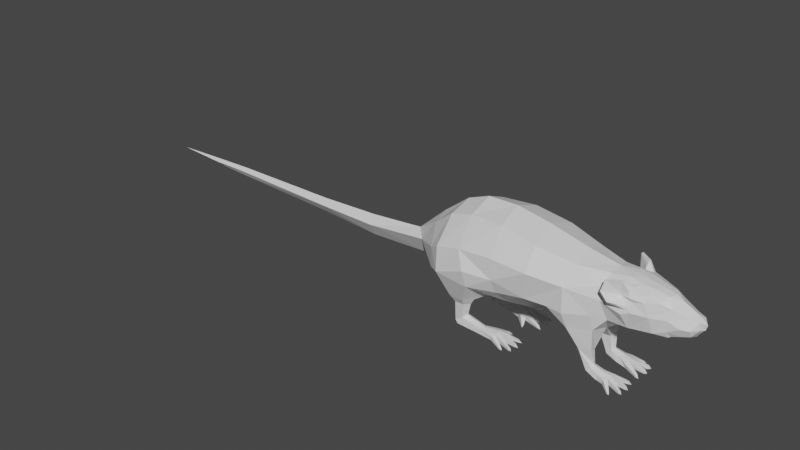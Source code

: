 # Source: rat_source.blend  (saved by Blender 3.1.7; exported with 4.5.12 LTS)
import bpy
from mathutils import Matrix  # noqa: F401  (used for matrix-valued properties, if any)

bpy.ops.wm.read_factory_settings(use_empty=True)
scene = bpy.context.scene
scene.name = 'Scene'

# ---- collections
col_collection = bpy.data.collections.new('Collection'); scene.collection.children.link(col_collection)

# ---- materials (node trees are filled in below, after node groups)
mat_default_obj = bpy.data.materials.new('Default OBJ')
mat_default_obj.use_transparent_shadow = False

# ---- material node trees
mat_default_obj.use_nodes = True; mat_default_obj.node_tree.nodes.clear()
_N = mat_default_obj.node_tree.nodes; _L = mat_default_obj.node_tree.links
n0 = _N.new('ShaderNodeBsdfPrincipled'); n0.name = 'Principled BSDF'; n0.location = (10, 300)
n0.distribution = 'GGX'
n0.subsurface_method = 'RANDOM_WALK_SKIN'
n0.inputs[3].default_value = 1.45
n0.inputs[27].default_value = (0.0, 0.0, 0.0, 1.0)
n0.inputs[28].default_value = 1.0
n1 = _N.new('ShaderNodeOutputMaterial'); n1.name = 'Material Output'; n1.location = (300, 300)
_L.new(n0.outputs[0], n1.inputs[0])
n1.is_active_output = True

# ---- world
world_world = bpy.data.worlds.new('World'); scene.world = world_world
world_world.use_nodes = True; world_world.node_tree.nodes.clear()
_N = world_world.node_tree.nodes; _L = world_world.node_tree.links
n0 = _N.new('ShaderNodeOutputWorld'); n0.name = 'World Output'; n0.location = (300, 300)
n1 = _N.new('ShaderNodeBackground'); n1.name = 'Background'; n1.location = (10, 300)
n1.inputs[0].default_value = (0.05088, 0.05088, 0.05088, 1.0)
_L.new(n1.outputs[0], n0.inputs[0])
n0.is_active_output = True
world_world.color = (0.05088, 0.05088, 0.05088)
world_world.use_sun_shadow = False
world_world.sun_shadow_jitter_overblur = 0.0

# ---- meshes
me_rat = bpy.data.meshes.new('rat')
me_rat.from_pydata([(18.17, 5.737, -0.9757), (18.34, 5.722, -1.501), (18.88, 5.622, -1.019), (15.28, 6.148, -2.052), (15.24, 6.225, -2.862), (13.13, 6.391, -2.421), (13.04, 5.998, -3.862), (10.4, 6.938, -3.914), (10.65, 7.147, -2.82), (15.44, 6.223, -3.879), (18.82, 5.871, -3.637), (18.82, 5.747, -3.098), (19.47, 5.834, -3.393), (15.64, 6.215, -4.713), (18.57, 5.841, -5.534), (18.72, 5.729, -4.987), (19.25, 5.817, -5.471), (14.85, 6.288, -5.387), (13.16, 6.413, -5.132), (16.85, 5.744, -6.813), (17.18, 5.706, -6.41), (17.38, 5.636, -6.926), (15.11, 7.228, -5.446), (16.89, 6.013, -6.792), (17.12, 6.084, -6.427), (15.6, 7.355, -4.682), (13.65, 7.54, -4.902), (10.82, 7.271, -4.855), (18.68, 6.326, -5.57), (18.85, 6.265, -5.086), (15.74, 7.577, -3.693), (18.87, 6.484, -3.611), (18.85, 6.492, -3.16), (15.57, 7.512, -2.723), (13.83, 8.034, -3.833), (18.3, 6.318, -1.504), (11.7, 8.159, -4.605), (18.15, 6.193, -0.9526), (15.46, 7.017, -1.872), (13.58, 7.661, -2.759), (12.04, 8.479, -3.769), (11.63, 8.205, -2.857), (8.895, 11.25, -2.797), (9.187, 15.6, 0.1024), (11.66, 15.0, 0.1354), (11.17, 11.38, -2.784), (11.77, 17.03, -5.32), (11.59, 12.04, -4.783), (7.027, 16.57, -7.18), (9.268, 11.93, -5.635), (4.056, 16.18, -4.187), (7.577, 11.37, -4.329), (18.73, 5.747, 3.558), (19.37, 5.834, 3.87), (18.72, 5.871, 4.098), (15.15, 6.225, 3.227), (15.33, 6.223, 4.249), (18.58, 5.729, 5.444), (18.42, 5.841, 5.986), (19.1, 5.817, 5.942), (15.51, 6.215, 5.089), (12.94, 5.998, 4.168), (13.06, 6.391, 2.73), (15.22, 6.148, 2.418), (18.3, 5.722, 1.949), (18.14, 5.737, 1.42), (18.85, 5.622, 1.482), (10.29, 6.938, 4.15), (10.57, 7.147, 3.063), (14.7, 6.288, 5.741), (7.459, 11.37, 4.49), (8.818, 11.25, 2.993), (3.944, 16.18, 4.254), (13.02, 6.413, 5.441), (10.68, 7.271, 5.102), (9.115, 11.93, 5.84), (6.834, 16.57, 7.325), (13.51, 7.54, 5.224), (11.46, 12.04, 5.05), (11.62, 17.03, 5.592), (11.58, 8.159, 4.876), (11.94, 8.479, 4.049), (11.1, 11.38, 3.041), (11.55, 8.205, 3.126), (13.5, 7.661, 3.08), (13.73, 8.034, 4.16), (15.4, 7.017, 2.243), (18.12, 6.193, 1.396), (18.25, 6.318, 1.951), (15.49, 7.512, 3.097), (18.76, 6.492, 3.621), (15.64, 7.577, 4.071), (18.77, 6.484, 4.073), (18.71, 6.265, 5.546), (15.47, 7.355, 5.055), (18.53, 6.326, 6.026), (17.0, 5.706, 6.825), (16.94, 6.084, 6.841), (17.19, 5.636, 7.346), (14.96, 7.228, 5.807), (16.7, 6.013, 7.2), (16.66, 5.744, 7.22), (-6.063, 5.969, -3.343), (-5.881, 5.947, -3.837), (-5.217, 5.832, -3.405), (-9.589, 6.075, -4.167), (-9.652, 6.31, -5.046), (-8.825, 5.855, -2.495), (-9.319, 5.864, -2.25), (-8.696, 5.776, -1.755), (-11.25, 6.311, -4.085), (-10.21, 6.451, -7.374), (-14.17, 6.559, -7.216), (-14.2, 6.581, -4.621), (-18.83, 6.937, -5.197), (-18.89, 6.795, -7.285), (-19.7, 7.623, -5.369), (-13.39, 7.571, -7.09), (-19.53, 7.417, -7.123), (-19.92, 12.41, -5.378), (-22.76, 13.69, -6.656), (-22.9, 13.55, -0.325), (-19.18, 12.23, -7.867), (-20.01, 13.86, -8.722), (-16.83, 13.76, -8.661), (-17.26, 12.1, -7.596), (-17.9, 8.466, -6.985), (-16.2, 12.13, -6.481), (-15.22, 13.72, -6.767), (-17.18, 8.949, -5.984), (-17.68, 12.19, -4.81), (-15.99, 13.21, -3.144), (-18.34, 13.44, -0.2642), (-17.83, 8.698, -5.17), (-13.39, 7.492, -5.009), (-12.88, 7.835, -5.859), (-10.74, 7.411, -4.018), (-9.552, 7.847, -4.934), (-9.187, 6.392, -2.238), (-9.278, 7.18, -4.021), (-8.735, 6.213, -2.484), (-6.086, 6.399, -3.32), (-5.938, 6.509, -3.838), (-5.376, 5.947, -5.338), (-5.338, 6.641, -5.397), (-4.604, 6.029, -5.628), (-5.332, 6.634, -5.817), (-5.387, 6.064, -5.84), (-9.355, 7.848, -5.824), (-9.45, 6.358, -5.989), (-5.569, 5.931, -7.093), (-5.413, 6.429, -7.189), (-4.948, 6.013, -7.557), (-9.561, 7.651, -6.739), (-5.634, 6.487, -7.636), (-5.764, 6.035, -7.599), (-9.237, 6.382, -6.766), (-7.08, 5.909, -7.883), (-7.147, 6.261, -7.923), (-6.711, 5.844, -8.265), (-9.897, 7.327, -7.436), (-7.305, 6.196, -8.336), (-7.342, 5.945, -8.37), (-5.305, 5.832, 3.225), (-5.98, 5.947, 3.639), (-6.15, 5.969, 3.14), (-9.693, 6.075, 3.87), (-9.782, 6.31, 4.747), (-8.887, 5.855, 2.22), (-9.375, 5.864, 1.96), (-8.739, 5.776, 1.483), (-11.36, 6.311, 3.744), (-10.4, 6.451, 7.06), (-14.36, 6.559, 6.797), (-14.32, 6.581, 4.201), (-18.96, 6.937, 4.654), (-19.08, 6.795, 6.739), (-19.83, 7.623, 4.803), (-13.57, 7.571, 6.691), (-19.72, 7.417, 6.561), (-20.05, 12.41, 4.806), (-22.93, 13.69, 6.007), (-19.38, 12.23, 7.314), (-20.23, 13.86, 8.146), (-17.05, 13.76, 8.17), (-17.45, 12.1, 7.094), (-18.08, 8.466, 6.466), (-16.37, 12.13, 6.007), (-15.4, 13.72, 6.32), (-17.34, 8.949, 5.485), (-17.8, 12.19, 4.298), (-16.07, 13.21, 2.678), (-17.97, 8.698, 4.654), (-13.52, 7.492, 4.61), (-13.03, 7.835, 5.474), (-10.84, 7.411, 3.691), (-9.679, 7.847, 4.639), (-9.243, 6.392, 1.953), (-9.381, 7.18, 3.733), (-8.797, 6.213, 2.211), (-6.171, 6.399, 3.117), (-6.037, 6.509, 3.638), (-5.516, 5.947, 5.153), (-5.479, 6.641, 5.213), (-4.752, 6.029, 5.463), (-5.485, 6.634, 5.633), (-5.54, 6.064, 5.655), (-9.506, 7.848, 5.533), (-9.605, 6.358, 5.696), (-5.755, 5.931, 6.903), (-5.602, 6.429, 7.003), (-5.147, 6.013, 7.383), (-9.736, 7.651, 6.442), (-5.835, 6.487, 7.443), (-5.964, 6.035, 7.403), (-9.413, 6.382, 6.478), (-7.286, 5.909, 7.652), (-7.355, 6.261, 7.69), (-6.928, 5.844, 8.044), (-10.09, 7.327, 7.13), (-7.524, 6.196, 8.099), (-7.561, 5.945, 8.131), (-28.53, 14.61, -0.3999), (-28.29, 16.02, -5.062), (-33.38, 15.7, -0.4646), (-32.32, 20.23, -3.084), (-24.81, 18.76, -9.003), (-21.94, 19.61, -11.06), (-25.41, 22.99, -8.375), (-28.0, 25.98, -3.845), (-34.97, 21.19, -0.4858), (-28.22, 27.4, -0.3958), (-22.26, 32.09, -0.3164), (-22.77, 30.19, -5.162), (-22.5, 24.85, -10.07), (-17.41, 31.84, -5.468), (-17.23, 34.07, -0.2495), (-10.35, 34.25, -0.1578), (-16.91, 26.21, -10.25), (-9.634, 32.23, -6.044), (-1.5, 30.79, -6.373), (-2.575, 32.91, -0.05424), (6.673, 30.62, 0.06895), (-9.184, 26.66, -10.02), (-15.08, 22.27, -11.46), (-8.93, 22.06, -10.13), (-1.374, 26.08, -9.585), (-14.48, 18.69, -10.75), (6.958, 29.11, -4.665), (13.35, 29.32, 0.1579), (-12.56, 15.29, -5.049), (-12.18, 13.81, -0.1821), (-7.932, 15.36, -5.183), (-7.914, 14.01, -0.1254), (-1.268, 15.1, -0.03683), (-8.589, 18.92, -8.915), (-1.683, 16.08, -4.372), (-2.06, 19.9, -8.469), (2.75, 19.87, -7.893), (6.011, 25.25, -7.896), (6.3, 19.85, -8.179), (11.41, 20.42, -6.126), (12.61, 26.7, -4.95), (14.1, 19.77, -4.386), (14.56, 17.08, 0.174), (18.8, 18.07, 0.2304), (12.91, 24.11, -5.711), (18.3, 19.76, -4.173), (13.06, 28.73, -2.599), (15.82, 24.97, -5.29), (16.72, 29.0, -1.692), (16.91, 29.09, 0.2053), (19.32, 28.72, 0.2374), (14.81, 27.1, -4.98), (16.67, 28.13, -3.435), (17.27, 22.96, -5.701), (18.04, 23.98, -5.3), (18.92, 23.62, -5.213), (19.07, 28.48, -2.009), (18.32, 28.01, -3.585), (22.52, 28.16, 0.28), (21.26, 27.29, -3.433), (18.16, 27.59, -4.61), (18.39, 26.51, -5.012), (21.91, 28.12, -1.381), (24.71, 27.49, -1.134), (25.15, 27.63, 0.3151), (26.83, 26.62, 0.3374), (21.2, 26.03, -4.124), (18.84, 25.61, -4.595), (23.56, 26.57, -3.148), (25.9, 25.71, -2.275), (29.75, 25.17, 0.3764), (22.29, 23.54, -4.347), (28.88, 24.62, -1.463), (23.03, 20.25, -3.605), (24.65, 18.57, 0.3085), (25.48, 23.62, -3.129), (27.11, 19.48, 0.3412), (27.95, 22.64, -2.765), (25.72, 19.96, -2.491), (25.52, 21.28, -3.099), (26.14, 20.19, -2.246), (26.46, 19.99, -1.587), (27.43, 19.72, 0.3455), (28.01, 20.8, -1.958), (28.36, 19.92, 0.3579), (29.87, 20.54, 0.378), (29.63, 22.63, -2.155), (29.63, 21.22, -1.523), (30.7, 22.44, -0.9258), (31.07, 22.18, 0.394), (30.83, 22.81, -0.9151), (31.37, 22.43, 0.3979), (30.61, 24.3, -0.8961), (31.71, 23.57, 0.4025), (31.06, 24.38, 0.3939), (-28.41, 16.02, 4.267), (-32.39, 20.23, 2.182), (-25.04, 18.76, 8.299), (-22.22, 19.61, 10.43), (-25.62, 22.99, 7.656), (-28.09, 25.98, 3.059), (-22.9, 30.19, 4.514), (-22.76, 24.85, 9.423), (-17.55, 31.84, 4.963), (-17.17, 26.21, 9.76), (-9.791, 32.23, 5.746), (-1.669, 30.79, 6.291), (-9.448, 26.66, 9.737), (6.832, 29.11, 4.809), (-1.628, 26.08, 9.506), (-9.196, 22.06, 9.848), (-15.38, 22.27, 11.02), (-14.76, 18.69, 10.32), (-8.823, 18.92, 8.644), (-12.69, 15.29, 4.673), (-8.067, 15.36, 4.93), (-2.285, 19.9, 8.371), (-1.799, 16.08, 4.286), (2.539, 19.87, 7.923), (5.799, 25.25, 8.013), (6.081, 19.85, 8.304), (11.25, 20.42, 6.388), (12.48, 26.7, 5.244), (13.98, 19.77, 4.72), (12.75, 24.11, 6.013), (18.18, 19.76, 4.619), (22.93, 20.25, 4.177), (17.11, 22.96, 6.119), (15.68, 24.97, 5.669), (17.9, 23.98, 5.739), (14.67, 27.1, 5.333), (18.77, 23.62, 5.675), (16.57, 28.13, 3.838), (22.16, 23.54, 4.899), (18.71, 25.61, 5.055), (12.99, 28.73, 2.907), (16.67, 29.0, 2.096), (19.01, 28.48, 2.477), (18.22, 28.01, 4.031), (21.17, 27.29, 3.959), (18.03, 27.59, 5.053), (21.87, 28.12, 1.925), (18.25, 26.51, 5.46), (24.67, 27.49, 1.752), (21.08, 26.03, 4.647), (23.47, 26.57, 3.735), (25.83, 25.71, 2.924), (25.39, 23.62, 3.767), (28.83, 24.62, 2.192), (30.57, 24.3, 1.671), (27.87, 22.64, 3.469), (30.79, 22.81, 1.696), (29.56, 22.63, 2.904), (30.66, 22.44, 1.703), (29.58, 21.22, 2.272), (27.95, 20.8, 2.664), (25.43, 21.28, 3.737), (26.41, 19.99, 2.252), (26.07, 20.19, 2.902), (25.64, 19.96, 3.136), (-47.42, 18.35, -2.769), (-48.05, 19.93, -0.6601), (-48.19, 14.98, -0.6618), (-62.9, 18.13, -2.46), (-62.98, 19.26, -0.8588), (-63.37, 15.92, -0.8641), (-90.11, 19.03, -1.22), (-90.29, 16.79, -1.223), (-89.9, 18.28, -2.129), (-100.1, 18.68, -1.353), (-100.6, 17.31, -1.36), (-99.38, 18.1, -2.153), (-112.6, 18.19, -1.519), (-47.48, 18.35, 1.465), (-62.94, 18.13, 0.7438), (-89.93, 18.28, -0.3065), (-99.4, 18.1, -0.5338), (13.98, 29.37, -6.371), (16.18, 28.79, -4.344), (16.62, 29.48, -4.501), (14.26, 29.58, -6.662), (16.72, 29.42, -5.091), (16.58, 26.32, -4.65), (18.19, 24.61, -5.214), (16.62, 25.3, -6.591), (13.77, 27.32, -7.412), (16.39, 24.8, -6.422), (15.26, 25.58, -7.36), (14.94, 24.93, -6.903), (13.45, 26.93, -7.134), (16.06, 28.79, 4.733), (13.8, 29.37, 6.701), (16.49, 29.48, 4.902), (14.07, 29.58, 7.0), (16.58, 29.42, 5.495), (16.45, 26.32, 5.05), (18.05, 24.61, 5.657), (16.44, 25.3, 6.992), (13.57, 27.32, 7.736), (16.21, 24.8, 6.816), (15.05, 25.58, 7.724), (14.75, 24.93, 7.259), (13.26, 26.93, 7.45)], [], [(0, 1, 2), (0, 3, 1), (4, 1, 3), (3, 5, 4), (6, 4, 5), (6, 5, 7), (8, 7, 5), (4, 6, 9), (9, 10, 4), (11, 4, 10), (10, 12, 11), (6, 13, 9), (13, 14, 9), (15, 9, 14), (16, 15, 14), (13, 6, 17), (18, 17, 6), (6, 7, 18), (17, 19, 13), (20, 13, 19), (21, 20, 19), (17, 22, 19), (17, 18, 22), (23, 21, 19), (23, 19, 22), (24, 21, 23), (23, 22, 24), (20, 21, 24), (24, 25, 20), (25, 24, 22), (13, 20, 25), (26, 22, 18), (22, 26, 25), (18, 27, 26), (27, 18, 7), (25, 28, 13), (14, 13, 28), (28, 16, 14), (28, 29, 16), (28, 25, 29), (29, 15, 16), (29, 30, 15), (30, 29, 25), (9, 15, 30), (9, 30, 10), (31, 10, 30), (31, 12, 10), (32, 12, 31), (31, 30, 32), (32, 11, 12), (32, 33, 11), (33, 32, 30), (4, 11, 33), (34, 30, 25), (30, 34, 33), (34, 25, 26), (33, 35, 4), (1, 4, 35), (35, 2, 1), (26, 36, 34), (36, 26, 27), (37, 2, 35), (37, 0, 2), (0, 37, 3), (37, 35, 38), (38, 3, 37), (33, 38, 35), (38, 39, 3), (39, 38, 33), (39, 33, 34), (5, 3, 39), (34, 40, 39), (40, 34, 36), (39, 41, 5), (41, 39, 40), (8, 5, 41), (8, 41, 42), (43, 42, 44), (45, 42, 41), (45, 44, 42), (41, 40, 45), (44, 45, 46), (47, 46, 45), (47, 45, 40), (46, 47, 48), (47, 40, 49), (49, 48, 47), (36, 49, 40), (49, 36, 27), (48, 49, 50), (49, 27, 51), (51, 50, 49), (7, 51, 27), (50, 51, 43), (7, 8, 51), (42, 43, 51), (42, 51, 8), (52, 53, 54), (52, 54, 55), (56, 55, 54), (57, 58, 56), (58, 57, 59), (60, 56, 58), (56, 61, 55), (56, 60, 61), (61, 62, 55), (63, 55, 62), (55, 63, 64), (65, 64, 63), (66, 64, 65), (61, 67, 62), (68, 62, 67), (60, 69, 61), (67, 70, 68), (71, 68, 70), (71, 70, 43), (72, 43, 70), (61, 73, 67), (73, 61, 69), (67, 74, 70), (74, 67, 73), (70, 75, 72), (75, 70, 74), (76, 72, 75), (73, 77, 74), (75, 78, 76), (79, 76, 78), (74, 80, 75), (80, 74, 77), (78, 75, 81), (80, 81, 75), (78, 82, 79), (78, 81, 82), (44, 79, 82), (43, 44, 71), (82, 71, 44), (82, 83, 71), (83, 82, 81), (68, 71, 83), (68, 83, 62), (84, 62, 83), (83, 81, 84), (62, 84, 63), (81, 80, 85), (85, 84, 81), (77, 85, 80), (86, 63, 84), (86, 87, 63), (65, 63, 87), (66, 65, 87), (88, 66, 87), (87, 86, 88), (64, 66, 88), (64, 88, 55), (89, 86, 84), (89, 88, 86), (89, 55, 88), (84, 85, 89), (55, 89, 52), (90, 52, 89), (53, 52, 90), (91, 89, 85), (89, 91, 90), (92, 53, 90), (92, 90, 91), (54, 53, 92), (92, 91, 54), (56, 54, 91), (56, 91, 57), (93, 57, 91), (59, 57, 93), (94, 91, 85), (91, 94, 93), (85, 77, 94), (59, 93, 95), (95, 93, 94), (58, 59, 95), (58, 95, 60), (94, 60, 95), (60, 94, 96), (97, 96, 94), (97, 98, 96), (99, 94, 77), (94, 99, 97), (77, 73, 99), (69, 99, 73), (100, 98, 97), (100, 97, 99), (101, 98, 100), (100, 99, 101), (69, 101, 99), (101, 96, 98), (69, 60, 101), (96, 101, 60), (102, 103, 104), (102, 105, 103), (106, 103, 105), (107, 108, 105), (108, 107, 109), (110, 105, 108), (110, 106, 105), (110, 111, 106), (111, 110, 112), (113, 112, 110), (113, 114, 112), (115, 112, 114), (114, 116, 115), (112, 115, 117), (112, 117, 111), (118, 115, 116), (116, 119, 118), (120, 119, 121), (119, 120, 122), (122, 118, 119), (123, 122, 120), (123, 124, 122), (122, 125, 118), (125, 122, 124), (126, 115, 118), (126, 118, 125), (126, 117, 115), (125, 124, 127), (125, 127, 126), (128, 127, 124), (129, 126, 127), (127, 128, 130), (131, 130, 128), (132, 130, 131), (121, 119, 132), (130, 132, 119), (119, 116, 130), (130, 133, 127), (133, 130, 116), (129, 127, 133), (114, 133, 116), (114, 113, 133), (134, 133, 113), (133, 134, 129), (113, 110, 134), (129, 135, 126), (135, 129, 134), (117, 126, 135), (136, 134, 110), (110, 108, 136), (134, 137, 135), (136, 137, 134), (138, 136, 108), (138, 108, 109), (136, 138, 139), (136, 139, 137), (138, 109, 140), (140, 139, 138), (140, 109, 107), (107, 105, 140), (139, 140, 105), (105, 102, 139), (141, 139, 102), (141, 102, 104), (141, 142, 139), (104, 142, 141), (137, 139, 142), (142, 104, 103), (103, 106, 142), (137, 142, 106), (106, 143, 137), (144, 137, 143), (144, 143, 145), (145, 146, 144), (146, 145, 147), (137, 144, 148), (146, 148, 144), (146, 147, 148), (148, 135, 137), (149, 148, 147), (135, 148, 117), (149, 150, 148), (151, 148, 150), (151, 150, 152), (153, 117, 148), (148, 151, 153), (154, 151, 152), (154, 153, 151), (154, 152, 155), (155, 156, 154), (153, 154, 156), (156, 157, 153), (158, 153, 157), (157, 159, 158), (117, 153, 160), (153, 158, 160), (160, 111, 117), (158, 159, 161), (161, 160, 158), (161, 159, 162), (161, 162, 160), (111, 160, 162), (159, 157, 162), (157, 156, 162), (111, 162, 156), (149, 111, 156), (156, 155, 149), (149, 106, 111), (150, 149, 155), (152, 150, 155), (149, 147, 106), (143, 106, 147), (147, 145, 143), (163, 164, 165), (165, 164, 166), (167, 166, 164), (168, 166, 169), (170, 168, 169), (171, 169, 166), (166, 167, 171), (171, 167, 172), (172, 173, 171), (174, 171, 173), (174, 173, 175), (176, 175, 173), (175, 176, 177), (173, 178, 176), (173, 172, 178), (179, 177, 176), (177, 179, 180), (181, 121, 180), (180, 182, 181), (182, 180, 179), (183, 181, 182), (183, 182, 184), (182, 179, 185), (185, 184, 182), (179, 176, 186), (186, 185, 179), (186, 176, 178), (185, 187, 184), (185, 186, 187), (188, 184, 187), (189, 187, 186), (187, 190, 188), (191, 188, 190), (191, 190, 132), (121, 132, 180), (190, 180, 132), (180, 190, 177), (190, 187, 192), (192, 177, 190), (189, 192, 187), (177, 192, 175), (175, 192, 174), (193, 174, 192), (192, 189, 193), (174, 193, 171), (189, 186, 194), (194, 193, 189), (178, 194, 186), (195, 171, 193), (171, 195, 169), (193, 194, 196), (193, 196, 195), (197, 169, 195), (170, 169, 197), (195, 198, 197), (196, 198, 195), (199, 170, 197), (199, 197, 198), (168, 170, 199), (168, 199, 166), (198, 166, 199), (166, 198, 165), (200, 165, 198), (163, 165, 200), (200, 198, 201), (200, 201, 163), (196, 201, 198), (164, 163, 201), (164, 201, 167), (196, 167, 201), (167, 196, 202), (203, 202, 196), (204, 202, 203), (203, 205, 204), (206, 204, 205), (196, 207, 203), (205, 203, 207), (205, 207, 206), (207, 196, 194), (208, 206, 207), (194, 178, 207), (208, 207, 209), (210, 209, 207), (211, 209, 210), (212, 207, 178), (207, 212, 210), (211, 210, 213), (213, 210, 212), (214, 211, 213), (214, 213, 215), (212, 215, 213), (215, 212, 216), (217, 216, 212), (217, 218, 216), (219, 212, 178), (212, 219, 217), (219, 178, 172), (220, 218, 217), (220, 217, 219), (221, 218, 220), (220, 219, 221), (172, 221, 219), (221, 216, 218), (216, 221, 215), (172, 215, 221), (215, 172, 208), (215, 208, 214), (208, 172, 167), (209, 214, 208), (214, 209, 211), (208, 167, 206), (202, 206, 167), (202, 204, 206), (121, 222, 120), (223, 120, 222), (222, 224, 223), (225, 223, 224), (226, 120, 223), (223, 225, 226), (226, 227, 120), (123, 120, 227), (228, 226, 225), (226, 228, 227), (228, 225, 229), (225, 230, 229), (231, 229, 230), (231, 232, 229), (229, 233, 228), (233, 229, 232), (234, 228, 233), (234, 227, 228), (233, 232, 235), (233, 235, 234), (236, 235, 232), (236, 237, 235), (238, 234, 235), (234, 238, 227), (239, 235, 237), (235, 239, 238), (239, 237, 240), (241, 240, 237), (241, 242, 240), (243, 238, 239), (239, 240, 243), (244, 227, 238), (243, 245, 238), (244, 238, 245), (246, 243, 240), (243, 246, 245), (227, 244, 247), (244, 245, 247), (227, 247, 123), (124, 123, 247), (248, 240, 242), (240, 248, 246), (242, 249, 248), (247, 250, 124), (128, 124, 250), (128, 250, 131), (131, 250, 132), (251, 132, 250), (250, 252, 251), (250, 247, 252), (253, 251, 252), (253, 252, 254), (255, 252, 247), (255, 247, 245), (256, 254, 252), (254, 256, 43), (50, 43, 256), (255, 257, 252), (245, 257, 255), (256, 252, 257), (257, 245, 246), (50, 256, 258), (257, 258, 256), (258, 48, 50), (246, 259, 257), (258, 257, 259), (259, 246, 248), (258, 260, 48), (258, 259, 260), (260, 261, 48), (260, 259, 261), (46, 48, 261), (248, 262, 259), (261, 263, 46), (46, 263, 44), (264, 44, 263), (264, 263, 265), (266, 261, 259), (266, 263, 261), (266, 259, 262), (267, 265, 263), (263, 266, 267), (248, 268, 262), (268, 248, 249), (262, 269, 266), (268, 249, 270), (271, 270, 249), (271, 272, 270), (262, 273, 269), (273, 262, 274), (268, 274, 262), (270, 274, 268), (275, 266, 269), (275, 267, 266), (269, 276, 275), (277, 275, 276), (267, 275, 277), (274, 270, 278), (278, 270, 272), (278, 279, 274), (272, 280, 278), (278, 281, 279), (281, 282, 279), (282, 281, 283), (284, 278, 280), (281, 278, 284), (284, 280, 285), (284, 285, 281), (286, 285, 280), (286, 287, 285), (288, 283, 281), (283, 288, 289), (290, 281, 285), (288, 281, 290), (291, 285, 287), (285, 291, 290), (287, 292, 291), (293, 288, 290), (288, 293, 289), (290, 291, 293), (277, 289, 293), (277, 293, 267), (294, 291, 292), (295, 267, 293), (267, 295, 265), (296, 265, 295), (297, 293, 291), (293, 297, 295), (291, 294, 297), (296, 295, 298), (299, 297, 294), (300, 298, 295), (301, 295, 297), (295, 301, 300), (297, 299, 301), (298, 300, 302), (300, 301, 302), (303, 298, 302), (304, 298, 303), (302, 301, 305), (302, 305, 303), (305, 304, 303), (305, 301, 299), (306, 304, 305), (306, 305, 307), (299, 308, 305), (309, 307, 305), (309, 305, 308), (309, 310, 307), (309, 308, 310), (311, 307, 310), (310, 312, 311), (312, 310, 308), (313, 311, 312), (308, 299, 314), (308, 314, 312), (312, 314, 313), (294, 314, 299), (315, 313, 314), (294, 292, 314), (315, 314, 316), (316, 314, 292), (121, 181, 222), (317, 222, 181), (222, 317, 224), (318, 224, 317), (317, 181, 319), (317, 319, 318), (319, 181, 320), (183, 320, 181), (321, 318, 319), (319, 320, 321), (322, 318, 321), (318, 322, 230), (231, 230, 322), (231, 322, 232), (322, 321, 323), (323, 232, 322), (324, 323, 321), (324, 321, 320), (323, 325, 232), (323, 324, 325), (236, 232, 325), (236, 325, 237), (326, 325, 324), (324, 320, 326), (327, 237, 325), (325, 326, 327), (327, 328, 237), (241, 237, 328), (241, 328, 242), (329, 327, 326), (327, 329, 328), (330, 242, 328), (242, 330, 249), (331, 328, 329), (328, 331, 330), (329, 326, 332), (329, 332, 331), (333, 326, 320), (333, 332, 326), (334, 333, 320), (333, 334, 332), (320, 183, 334), (184, 334, 183), (335, 332, 334), (334, 184, 336), (188, 336, 184), (191, 336, 188), (191, 132, 336), (251, 336, 132), (336, 337, 334), (336, 251, 337), (335, 334, 337), (253, 337, 251), (253, 254, 337), (335, 338, 332), (335, 337, 338), (338, 331, 332), (339, 337, 254), (339, 338, 337), (43, 72, 254), (339, 254, 72), (72, 340, 339), (338, 339, 340), (72, 76, 340), (331, 338, 341), (340, 341, 338), (341, 330, 331), (76, 342, 340), (342, 341, 340), (342, 76, 343), (342, 343, 341), (79, 343, 76), (330, 341, 344), (79, 345, 343), (79, 44, 345), (264, 345, 44), (264, 265, 345), (346, 341, 343), (343, 345, 346), (346, 344, 341), (347, 345, 265), (345, 347, 346), (347, 265, 348), (296, 348, 265), (296, 298, 348), (349, 346, 347), (350, 346, 349), (346, 350, 344), (349, 351, 350), (350, 352, 344), (351, 349, 353), (353, 349, 347), (352, 354, 344), (353, 347, 355), (348, 355, 347), (353, 355, 356), (357, 344, 354), (344, 357, 330), (357, 249, 330), (357, 358, 249), (357, 354, 358), (271, 249, 358), (271, 358, 272), (359, 358, 354), (359, 272, 358), (354, 360, 359), (272, 359, 280), (360, 361, 359), (360, 362, 361), (363, 280, 359), (363, 359, 361), (362, 364, 361), (363, 365, 280), (363, 361, 365), (286, 280, 365), (286, 365, 287), (366, 361, 364), (356, 366, 364), (366, 356, 355), (367, 361, 366), (367, 366, 355), (367, 365, 361), (368, 287, 365), (367, 368, 365), (367, 355, 368), (287, 368, 292), (369, 368, 355), (355, 348, 369), (370, 292, 368), (368, 369, 370), (370, 371, 292), (316, 292, 371), (316, 371, 315), (315, 371, 313), (372, 370, 369), (370, 372, 371), (373, 313, 371), (313, 373, 311), (373, 371, 374), (374, 371, 372), (375, 311, 373), (373, 374, 375), (311, 375, 307), (376, 375, 374), (376, 307, 375), (376, 374, 377), (376, 377, 307), (372, 377, 374), (306, 307, 377), (377, 304, 306), (369, 378, 372), (377, 372, 378), (378, 369, 348), (379, 304, 377), (304, 379, 298), (380, 379, 377), (379, 380, 298), (377, 378, 380), (381, 348, 298), (380, 381, 298), (381, 378, 348), (380, 378, 381), (225, 382, 230), (225, 224, 382), (383, 230, 382), (384, 382, 224), (382, 385, 383), (382, 384, 385), (386, 383, 385), (387, 385, 384), (386, 385, 388), (387, 389, 385), (390, 388, 385), (390, 385, 389), (388, 390, 391), (389, 392, 390), (393, 391, 390), (393, 390, 392), (391, 393, 394), (394, 393, 392), (318, 230, 395), (318, 395, 224), (383, 395, 230), (384, 224, 395), (395, 383, 396), (395, 396, 384), (386, 396, 383), (387, 384, 396), (386, 388, 396), (387, 396, 389), (397, 396, 388), (397, 389, 396), (388, 391, 397), (389, 397, 392), (398, 397, 391), (398, 392, 397), (394, 398, 391), (392, 398, 394), (399, 273, 400), (400, 273, 274), (401, 399, 400), (400, 274, 401), (279, 401, 274), (399, 401, 402), (401, 279, 403), (403, 402, 401), (282, 403, 279), (403, 282, 404), (404, 402, 403), (282, 283, 404), (289, 404, 283), (289, 405, 404), (405, 289, 277), (405, 277, 276), (406, 404, 405), (405, 276, 406), (402, 404, 407), (408, 406, 276), (276, 269, 408), (406, 409, 404), (406, 408, 409), (407, 404, 409), (410, 408, 269), (410, 409, 408), (269, 273, 410), (407, 409, 411), (410, 411, 409), (407, 411, 402), (411, 410, 273), (399, 402, 411), (411, 273, 399), (354, 352, 412), (412, 352, 413), (412, 414, 354), (412, 413, 414), (360, 354, 414), (413, 415, 414), (414, 416, 360), (416, 414, 415), (362, 360, 416), (417, 362, 416), (416, 415, 417), (417, 364, 362), (364, 417, 356), (417, 418, 356), (353, 356, 418), (351, 353, 418), (418, 417, 419), (418, 419, 351), (420, 417, 415), (421, 351, 419), (351, 421, 350), (419, 417, 422), (419, 422, 421), (420, 422, 417), (423, 350, 421), (423, 421, 422), (350, 423, 352), (420, 424, 422), (423, 422, 424), (424, 352, 423), (420, 415, 424), (413, 352, 424), (413, 424, 415)])
_uv = me_rat.uv_layers.new(name='UVMap')
_uv.uv.foreach_set('vector', [1.883, 0.4097, 1.888, 0.4067, 1.887, 0.4209, 1.883, 0.4097, 1.875, 0.3506, 1.888, 0.4067, 1.882, 0.3408, 1.888, 0.4067, 1.875, 0.3506, 1.875, 0.3506, 1.866, 0.312, 1.882, 0.3408, 1.878, 0.2944, 1.882, 0.3408, 1.866, 0.312, 1.878, 0.2944, 1.866, 0.312, 1.86, 0.252, 1.854, 0.2681, 1.86, 0.252, 1.866, 0.312, 1.882, 0.3408, 1.878, 0.2944, 1.892, 0.3325, 1.892, 0.3325, 1.908, 0.3896, 1.882, 0.3408, 1.903, 0.396, 1.882, 0.3408, 1.908, 0.3896, 1.908, 0.3896, 1.91, 0.4028, 1.903, 0.396, 1.878, 0.2944, 1.899, 0.3262, 1.892, 0.3325, 1.899, 0.3262, 1.913, 0.3687, 1.892, 0.3325, 1.909, 0.3774, 1.892, 0.3325, 1.913, 0.3687, 1.916, 0.3804, 1.909, 0.3774, 1.913, 0.3687, 1.899, 0.3262, 1.878, 0.2944, 1.901, 0.3022, 1.888, 0.2788, 1.901, 0.3022, 1.878, 0.2944, 1.878, 0.2944, 1.86, 0.252, 1.888, 0.2788, 1.901, 0.3022, 1.915, 0.3398, 1.899, 0.3262, 1.914, 0.3477, 1.899, 0.3262, 1.915, 0.3398, 1.919, 0.3477, 1.914, 0.3477, 1.915, 0.3398, 1.901, 0.3022, 1.908, 0.2925, 1.915, 0.3398, 1.901, 0.3022, 1.888, 0.2788, 1.908, 0.2925, 1.916, 0.3374, 1.919, 0.3477, 1.915, 0.3398, 1.916, 0.3374, 1.915, 0.3398, 1.908, 0.2925, 1.919, 0.335, 1.919, 0.3477, 1.916, 0.3374, 1.916, 0.3374, 1.908, 0.2925, 1.919, 0.335, 1.921, 0.3413, 1.919, 0.3477, 1.919, 0.335, 1.919, 0.335, 1.912, 0.29, 1.921, 0.3413, 1.912, 0.29, 1.919, 0.335, 1.908, 0.2925, 1.917, 0.3101, 1.921, 0.3413, 1.912, 0.29, 1.898, 0.2627, 1.908, 0.2925, 1.888, 0.2788, 1.908, 0.2925, 1.898, 0.2627, 1.912, 0.29, 1.888, 0.2788, 1.871, 0.2363, 1.898, 0.2627, 1.871, 0.2363, 1.888, 0.2788, 1.86, 0.252, 1.912, 0.29, 1.933, 0.3384, 1.917, 0.3101, 1.932, 0.3433, 1.917, 0.3101, 1.933, 0.3384, 1.933, 0.3384, 1.938, 0.3428, 1.932, 0.3433, 1.933, 0.3384, 1.936, 0.3345, 1.938, 0.3428, 1.933, 0.3384, 1.912, 0.29, 1.936, 0.3345, 1.936, 0.3345, 1.938, 0.3311, 1.938, 0.3428, 1.936, 0.3345, 1.92, 0.2754, 1.938, 0.3311, 1.92, 0.2754, 1.936, 0.3345, 1.912, 0.29, 1.93, 0.3037, 1.938, 0.3311, 1.92, 0.2754, 1.93, 0.3037, 1.92, 0.2754, 1.94, 0.3335, 1.942, 0.3267, 1.94, 0.3335, 1.92, 0.2754, 1.942, 0.3267, 1.946, 0.334, 1.94, 0.3335, 1.944, 0.3232, 1.946, 0.334, 1.942, 0.3267, 1.942, 0.3267, 1.92, 0.2754, 1.944, 0.3232, 1.944, 0.3232, 1.948, 0.3218, 1.946, 0.334, 1.944, 0.3232, 1.933, 0.2773, 1.948, 0.3218, 1.933, 0.2773, 1.944, 0.3232, 1.92, 0.2754, 1.939, 0.291, 1.948, 0.3218, 1.933, 0.2773, 1.906, 0.2461, 1.92, 0.2754, 1.912, 0.29, 1.92, 0.2754, 1.906, 0.2461, 1.933, 0.2773, 1.906, 0.2461, 1.912, 0.29, 1.898, 0.2627, 1.933, 0.2773, 1.956, 0.3042, 1.939, 0.291, 1.955, 0.3115, 1.939, 0.291, 1.956, 0.3042, 1.956, 0.3042, 1.962, 0.3096, 1.955, 0.3115, 1.898, 0.2627, 1.886, 0.2236, 1.906, 0.2461, 1.886, 0.2236, 1.898, 0.2627, 1.871, 0.2363, 1.958, 0.2998, 1.962, 0.3096, 1.956, 0.3042, 1.958, 0.2998, 1.96, 0.2979, 1.962, 0.3096, 1.96, 0.2979, 1.958, 0.2998, 1.948, 0.2622, 1.958, 0.2998, 1.956, 0.3042, 1.938, 0.2695, 1.938, 0.2695, 1.948, 0.2622, 1.958, 0.2998, 1.933, 0.2773, 1.938, 0.2695, 1.956, 0.3042, 1.938, 0.2695, 1.927, 0.2432, 1.948, 0.2622, 1.927, 0.2432, 1.938, 0.2695, 1.933, 0.2773, 1.927, 0.2432, 1.933, 0.2773, 1.906, 0.2461, 1.947, 0.2441, 1.948, 0.2622, 1.927, 0.2432, 1.906, 0.2461, 1.902, 0.2144, 1.927, 0.2432, 1.902, 0.2144, 1.906, 0.2461, 1.886, 0.2236, 1.927, 0.2432, 1.922, 0.2065, 1.947, 0.2441, 1.922, 0.2065, 1.927, 0.2432, 1.902, 0.2144, 1.942, 0.2192, 1.947, 0.2441, 1.922, 0.2065, 1.942, 0.2192, 1.922, 0.2065, 1.949, 0.147, 1.969, 0.02783, 1.949, 0.147, 1.941, 0.02588, 1.921, 0.1396, 1.949, 0.147, 1.922, 0.2065, 1.921, 0.1396, 1.941, 0.02588, 1.949, 0.147, 1.922, 0.2065, 1.902, 0.2144, 1.921, 0.1396, 1.941, 0.02588, 1.921, 0.1396, 1.874, 0.01318, 1.891, 0.1367, 1.874, 0.01318, 1.921, 0.1396, 1.891, 0.1367, 1.921, 0.1396, 1.902, 0.2144, 1.874, 0.01318, 1.891, 0.1367, 1.817, 0.03565, 1.891, 0.1367, 1.902, 0.2144, 1.857, 0.1465, 1.857, 0.1465, 1.817, 0.03565, 1.891, 0.1367, 1.886, 0.2236, 1.857, 0.1465, 1.902, 0.2144, 1.857, 0.1465, 1.886, 0.2236, 1.871, 0.2363, 1.817, 0.03565, 1.857, 0.1465, 1.773, 0.08008, 1.857, 0.1465, 1.871, 0.2363, 1.831, 0.1714, 1.831, 0.1714, 1.773, 0.08008, 1.857, 0.1465, 1.86, 0.252, 1.831, 0.1714, 1.871, 0.2363, 1.773, 0.08008, 1.831, 0.1714, 1.761, 0.2427, 1.86, 0.252, 1.854, 0.2681, 1.831, 0.1714, 1.821, 0.2158, 1.761, 0.2427, 1.831, 0.1714, 1.821, 0.2158, 1.831, 0.1714, 1.854, 0.2681, 0.9038, 0.396, 0.9102, 0.4028, 0.9082, 0.3896, 0.9038, 0.396, 0.9082, 0.3896, 0.8823, 0.3408, 0.8916, 0.3325, 0.8823, 0.3408, 0.9082, 0.3896, 0.9097, 0.3774, 0.9131, 0.3687, 0.8916, 0.3325, 0.9131, 0.3687, 0.9097, 0.3774, 0.9165, 0.3804, 0.8994, 0.3262, 0.8916, 0.3325, 0.9131, 0.3687, 0.8916, 0.3325, 0.8779, 0.2944, 0.8823, 0.3408, 0.8916, 0.3325, 0.8994, 0.3262, 0.8779, 0.2944, 0.8779, 0.2944, 0.8667, 0.312, 0.8823, 0.3408, 0.8755, 0.3506, 0.8823, 0.3408, 0.8667, 0.312, 0.8823, 0.3408, 0.8755, 0.3506, 0.8877, 0.4067, 0.8828, 0.4097, 0.8877, 0.4067, 0.8755, 0.3506, 0.8867, 0.4209, 0.8877, 0.4067, 0.8828, 0.4097, 0.8779, 0.2944, 0.8608, 0.252, 0.8667, 0.312, 0.8545, 0.2681, 0.8667, 0.312, 0.8608, 0.252, 0.8994, 0.3262, 0.9014, 0.3022, 0.8779, 0.2944, 0.8608, 0.252, 0.8315, 0.1714, 0.8545, 0.2681, 0.8218, 0.2158, 0.8545, 0.2681, 0.8315, 0.1714, 0.8218, 0.2158, 0.8315, 0.1714, 0.7607, 0.2427, 0.7739, 0.08008, 0.7607, 0.2427, 0.8315, 0.1714, 0.8779, 0.2944, 0.8877, 0.2788, 0.8608, 0.252, 0.8877, 0.2788, 0.8779, 0.2944, 0.9014, 0.3022, 0.8608, 0.252, 0.8711, 0.2363, 0.8315, 0.1714, 0.8711, 0.2363, 0.8608, 0.252, 0.8877, 0.2788, 0.8315, 0.1714, 0.8579, 0.1465, 0.7739, 0.08008, 0.8579, 0.1465, 0.8315, 0.1714, 0.8711, 0.2363, 0.8179, 0.03565, 0.7739, 0.08008, 0.8579, 0.1465, 0.8877, 0.2788, 0.8984, 0.2627, 0.8711, 0.2363, 0.8579, 0.1465, 0.8911, 0.1367, 0.8179, 0.03565, 0.874, 0.01318, 0.8179, 0.03565, 0.8911, 0.1367, 0.8711, 0.2363, 0.8862, 0.2236, 0.8579, 0.1465, 0.8862, 0.2236, 0.8711, 0.2363, 0.8984, 0.2627, 0.8911, 0.1367, 0.8579, 0.1465, 0.9023, 0.2144, 0.8862, 0.2236, 0.9023, 0.2144, 0.8579, 0.1465, 0.8911, 0.1367, 0.9209, 0.1396, 0.874, 0.01318, 0.8911, 0.1367, 0.9023, 0.2144, 0.9209, 0.1396, 0.9414, 0.02588, 0.874, 0.01318, 0.9209, 0.1396, 0.9688, 0.02783, 0.9414, 0.02588, 0.9492, 0.147, 0.9209, 0.1396, 0.9492, 0.147, 0.9414, 0.02588, 0.9209, 0.1396, 0.9224, 0.2065, 0.9492, 0.147, 0.9224, 0.2065, 0.9209, 0.1396, 0.9023, 0.2144, 0.9424, 0.2192, 0.9492, 0.147, 0.9224, 0.2065, 0.9424, 0.2192, 0.9224, 0.2065, 0.9478, 0.2441, 0.9268, 0.2432, 0.9478, 0.2441, 0.9224, 0.2065, 0.9224, 0.2065, 0.9023, 0.2144, 0.9268, 0.2432, 0.9478, 0.2441, 0.9268, 0.2432, 0.9487, 0.2622, 0.9023, 0.2144, 0.8862, 0.2236, 0.9062, 0.2461, 0.9062, 0.2461, 0.9268, 0.2432, 0.9023, 0.2144, 0.8984, 0.2627, 0.9062, 0.2461, 0.8862, 0.2236, 0.9375, 0.2695, 0.9487, 0.2622, 0.9268, 0.2432, 0.9375, 0.2695, 0.9585, 0.2998, 0.9487, 0.2622, 0.9604, 0.2979, 0.9487, 0.2622, 0.9585, 0.2998, 0.9619, 0.3096, 0.9604, 0.2979, 0.9585, 0.2998, 0.9561, 0.3042, 0.9619, 0.3096, 0.9585, 0.2998, 0.9585, 0.2998, 0.9375, 0.2695, 0.9561, 0.3042, 0.9556, 0.3115, 0.9619, 0.3096, 0.9561, 0.3042, 0.9556, 0.3115, 0.9561, 0.3042, 0.9399, 0.291, 0.9331, 0.2773, 0.9375, 0.2695, 0.9268, 0.2432, 0.9331, 0.2773, 0.9561, 0.3042, 0.9375, 0.2695, 0.9331, 0.2773, 0.9399, 0.291, 0.9561, 0.3042, 0.9268, 0.2432, 0.9062, 0.2461, 0.9331, 0.2773, 0.9399, 0.291, 0.9331, 0.2773, 0.9487, 0.3218, 0.9443, 0.3232, 0.9487, 0.3218, 0.9331, 0.2773, 0.9468, 0.334, 0.9487, 0.3218, 0.9443, 0.3232, 0.9199, 0.2754, 0.9331, 0.2773, 0.9062, 0.2461, 0.9331, 0.2773, 0.9199, 0.2754, 0.9443, 0.3232, 0.9424, 0.3267, 0.9468, 0.334, 0.9443, 0.3232, 0.9424, 0.3267, 0.9443, 0.3232, 0.9199, 0.2754, 0.9409, 0.3335, 0.9468, 0.334, 0.9424, 0.3267, 0.9424, 0.3267, 0.9199, 0.2754, 0.9409, 0.3335, 0.9302, 0.3037, 0.9409, 0.3335, 0.9199, 0.2754, 0.9302, 0.3037, 0.9199, 0.2754, 0.939, 0.3311, 0.9355, 0.3345, 0.939, 0.3311, 0.9199, 0.2754, 0.9375, 0.3428, 0.939, 0.3311, 0.9355, 0.3345, 0.9121, 0.29, 0.9199, 0.2754, 0.9062, 0.2461, 0.9199, 0.2754, 0.9121, 0.29, 0.9355, 0.3345, 0.9062, 0.2461, 0.8984, 0.2627, 0.9121, 0.29, 0.9375, 0.3428, 0.9355, 0.3345, 0.9331, 0.3384, 0.9331, 0.3384, 0.9355, 0.3345, 0.9121, 0.29, 0.9321, 0.3433, 0.9375, 0.3428, 0.9331, 0.3384, 0.9321, 0.3433, 0.9331, 0.3384, 0.9175, 0.3101, 0.9121, 0.29, 0.9175, 0.3101, 0.9331, 0.3384, 0.9175, 0.3101, 0.9121, 0.29, 0.9214, 0.3413, 0.9194, 0.335, 0.9214, 0.3413, 0.9121, 0.29, 0.9194, 0.335, 0.9189, 0.3477, 0.9214, 0.3413, 0.9082, 0.2925, 0.9121, 0.29, 0.8984, 0.2627, 0.9121, 0.29, 0.9082, 0.2925, 0.9194, 0.335, 0.8984, 0.2627, 0.8877, 0.2788, 0.9082, 0.2925, 0.9014, 0.3022, 0.9082, 0.2925, 0.8877, 0.2788, 0.9165, 0.3374, 0.9189, 0.3477, 0.9194, 0.335, 0.9165, 0.3374, 0.9194, 0.335, 0.9082, 0.2925, 0.9155, 0.3398, 0.9189, 0.3477, 0.9165, 0.3374, 0.9165, 0.3374, 0.9082, 0.2925, 0.9155, 0.3398, 0.9014, 0.3022, 0.9155, 0.3398, 0.9082, 0.2925, 0.9155, 0.3398, 0.9141, 0.3477, 0.9189, 0.3477, 0.9014, 0.3022, 0.8994, 0.3262, 0.9155, 0.3398, 0.9141, 0.3477, 0.9155, 0.3398, 0.8994, 0.3262, 1.983, 0.5425, 1.979, 0.5354, 1.985, 0.5239, 1.983, 0.5425, 1.975, 0.6213, 1.979, 0.5354, 1.964, 0.6206, 1.979, 0.5354, 1.975, 0.6213, 1.983, 0.5959, 1.989, 0.6008, 1.975, 0.6213, 1.989, 0.6008, 1.983, 0.5959, 1.988, 0.583, 1.975, 0.6575, 1.975, 0.6213, 1.989, 0.6008, 1.975, 0.6575, 1.964, 0.6206, 1.975, 0.6213, 1.975, 0.6575, 1.938, 0.6282, 1.964, 0.6206, 1.938, 0.6282, 1.975, 0.6575, 1.938, 0.7197, 1.968, 0.7217, 1.938, 0.7197, 1.975, 0.6575, 1.968, 0.7217, 1.954, 0.785, 1.938, 0.7197, 1.938, 0.7802, 1.938, 0.7197, 1.954, 0.785, 1.954, 0.785, 1.95, 0.7971, 1.938, 0.7802, 1.938, 0.7197, 1.938, 0.7802, 1.926, 0.7061, 1.938, 0.7197, 1.926, 0.7061, 1.938, 0.6282, 1.938, 0.7861, 1.938, 0.7802, 1.95, 0.7971, 1.95, 0.7971, 1.956, 0.87, 1.938, 0.7861, 1.96, 0.9153, 1.956, 0.87, 1.981, 0.8651, 1.956, 0.87, 1.96, 0.9153, 1.938, 0.8718, 1.938, 0.8718, 1.938, 0.7861, 1.956, 0.87, 1.938, 0.9004, 1.938, 0.8718, 1.96, 0.9153, 1.938, 0.9004, 1.921, 0.8906, 1.938, 0.8718, 1.938, 0.8718, 1.923, 0.8627, 1.938, 0.7861, 1.923, 0.8627, 1.938, 0.8718, 1.921, 0.8906, 1.925, 0.7775, 1.938, 0.7802, 1.938, 0.7861, 1.925, 0.7775, 1.938, 0.7861, 1.923, 0.8627, 1.925, 0.7775, 1.926, 0.7061, 1.938, 0.7802, 1.923, 0.8627, 1.921, 0.8906, 1.91, 0.8585, 1.923, 0.8627, 1.91, 0.8585, 1.925, 0.7775, 1.908, 0.8837, 1.91, 0.8585, 1.921, 0.8906, 1.915, 0.77, 1.925, 0.7775, 1.91, 0.8585, 1.91, 0.8585, 1.908, 0.8837, 1.895, 0.8425, 1.887, 0.8743, 1.895, 0.8425, 1.908, 0.8837, 1.862, 0.8668, 1.895, 0.8425, 1.887, 0.8743, 1.847, 0.8123, 1.888, 0.8135, 1.862, 0.8668, 1.895, 0.8425, 1.862, 0.8668, 1.888, 0.8135, 1.888, 0.8135, 1.892, 0.7916, 1.895, 0.8425, 1.895, 0.8425, 1.91, 0.7683, 1.91, 0.8585, 1.91, 0.7683, 1.895, 0.8425, 1.892, 0.7916, 1.915, 0.77, 1.91, 0.8585, 1.91, 0.7683, 1.895, 0.7617, 1.91, 0.7683, 1.892, 0.7916, 1.895, 0.7617, 1.89, 0.7273, 1.91, 0.7683, 1.9, 0.7129, 1.91, 0.7683, 1.89, 0.7273, 1.91, 0.7683, 1.9, 0.7129, 1.915, 0.77, 1.89, 0.7273, 1.878, 0.6721, 1.9, 0.7129, 1.915, 0.77, 1.91, 0.7007, 1.925, 0.7775, 1.91, 0.7007, 1.915, 0.77, 1.9, 0.7129, 1.926, 0.7061, 1.925, 0.7775, 1.91, 0.7007, 1.887, 0.6538, 1.9, 0.7129, 1.878, 0.6721, 1.878, 0.6721, 1.859, 0.625, 1.887, 0.6538, 1.9, 0.7129, 1.897, 0.6287, 1.91, 0.7007, 1.887, 0.6538, 1.897, 0.6287, 1.9, 0.7129, 1.864, 0.6189, 1.887, 0.6538, 1.859, 0.625, 1.864, 0.6189, 1.859, 0.625, 1.856, 0.6069, 1.887, 0.6538, 1.864, 0.6189, 1.886, 0.6226, 1.887, 0.6538, 1.886, 0.6226, 1.897, 0.6287, 1.864, 0.6189, 1.856, 0.6069, 1.865, 0.6082, 1.865, 0.6082, 1.886, 0.6226, 1.864, 0.6189, 1.865, 0.6082, 1.856, 0.6069, 1.864, 0.6003, 1.864, 0.6003, 1.882, 0.6162, 1.865, 0.6082, 1.886, 0.6226, 1.865, 0.6082, 1.882, 0.6162, 1.882, 0.6162, 1.869, 0.5491, 1.886, 0.6226, 1.873, 0.5525, 1.886, 0.6226, 1.869, 0.5491, 1.873, 0.5525, 1.869, 0.5491, 1.874, 0.53, 1.873, 0.5525, 1.878, 0.552, 1.886, 0.6226, 1.874, 0.53, 1.878, 0.552, 1.873, 0.5525, 1.897, 0.6287, 1.886, 0.6226, 1.878, 0.552, 1.878, 0.552, 1.874, 0.53, 1.882, 0.5435, 1.882, 0.5435, 1.897, 0.6267, 1.878, 0.552, 1.897, 0.6287, 1.878, 0.552, 1.897, 0.6267, 1.897, 0.6267, 1.885, 0.541, 1.897, 0.6287, 1.892, 0.5435, 1.897, 0.6287, 1.885, 0.541, 1.892, 0.5435, 1.885, 0.541, 1.891, 0.5227, 1.891, 0.5227, 1.896, 0.5415, 1.892, 0.5435, 1.896, 0.5415, 1.891, 0.5227, 1.899, 0.5349, 1.897, 0.6287, 1.892, 0.5435, 1.906, 0.6211, 1.896, 0.5415, 1.906, 0.6211, 1.892, 0.5435, 1.896, 0.5415, 1.899, 0.5349, 1.906, 0.6211, 1.906, 0.6211, 1.91, 0.7007, 1.897, 0.6287, 1.905, 0.6074, 1.906, 0.6211, 1.899, 0.5349, 1.91, 0.7007, 1.906, 0.6211, 1.926, 0.7061, 1.905, 0.6074, 1.907, 0.52, 1.906, 0.6211, 1.912, 0.5237, 1.906, 0.6211, 1.907, 0.52, 1.912, 0.5237, 1.907, 0.52, 1.916, 0.51, 1.918, 0.6228, 1.926, 0.7061, 1.906, 0.6211, 1.906, 0.6211, 1.912, 0.5237, 1.918, 0.6228, 1.917, 0.5281, 1.912, 0.5237, 1.916, 0.51, 1.917, 0.5281, 1.918, 0.6228, 1.912, 0.5237, 1.917, 0.5281, 1.916, 0.51, 1.922, 0.5273, 1.922, 0.5273, 1.919, 0.6084, 1.917, 0.5281, 1.918, 0.6228, 1.917, 0.5281, 1.919, 0.6084, 1.919, 0.6084, 1.927, 0.5295, 1.918, 0.6228, 1.93, 0.5354, 1.918, 0.6228, 1.927, 0.5295, 1.927, 0.5295, 1.935, 0.5232, 1.93, 0.5354, 1.926, 0.7061, 1.918, 0.6228, 1.927, 0.6265, 1.918, 0.6228, 1.93, 0.5354, 1.927, 0.6265, 1.927, 0.6265, 1.938, 0.6282, 1.926, 0.7061, 1.93, 0.5354, 1.935, 0.5232, 1.935, 0.5378, 1.935, 0.5378, 1.927, 0.6265, 1.93, 0.5354, 1.935, 0.5378, 1.935, 0.5232, 1.937, 0.5376, 1.935, 0.5378, 1.937, 0.5376, 1.927, 0.6265, 1.938, 0.6282, 1.927, 0.6265, 1.937, 0.5376, 1.935, 0.5232, 1.941, 0.531, 1.937, 0.5376, 1.941, 0.531, 1.946, 0.6047, 1.937, 0.5376, 1.938, 0.6282, 1.937, 0.5376, 1.946, 0.6047, 1.954, 0.614, 1.938, 0.6282, 1.946, 0.6047, 1.946, 0.6047, 1.959, 0.5264, 1.954, 0.614, 1.954, 0.614, 1.964, 0.6206, 1.938, 0.6282, 1.965, 0.5283, 1.954, 0.614, 1.959, 0.5264, 1.965, 0.5112, 1.965, 0.5283, 1.959, 0.5264, 1.954, 0.614, 1.969, 0.5256, 1.964, 0.6206, 1.975, 0.5286, 1.964, 0.6206, 1.969, 0.5256, 1.969, 0.5256, 1.974, 0.5103, 1.975, 0.5286, 0.9858, 0.5239, 0.979, 0.5354, 0.9834, 0.5425, 0.9834, 0.5425, 0.979, 0.5354, 0.9746, 0.6213, 0.9644, 0.6206, 0.9746, 0.6213, 0.979, 0.5354, 0.9834, 0.5959, 0.9746, 0.6213, 0.9893, 0.6008, 0.9888, 0.583, 0.9834, 0.5959, 0.9893, 0.6008, 0.9746, 0.6575, 0.9893, 0.6008, 0.9746, 0.6213, 0.9746, 0.6213, 0.9644, 0.6206, 0.9746, 0.6575, 0.9746, 0.6575, 0.9644, 0.6206, 0.938, 0.6282, 0.938, 0.6282, 0.939, 0.7197, 0.9746, 0.6575, 0.9683, 0.7217, 0.9746, 0.6575, 0.939, 0.7197, 0.9683, 0.7217, 0.939, 0.7197, 0.9541, 0.785, 0.939, 0.7802, 0.9541, 0.785, 0.939, 0.7197, 0.9541, 0.785, 0.939, 0.7802, 0.9507, 0.7971, 0.939, 0.7197, 0.9258, 0.7061, 0.939, 0.7802, 0.939, 0.7197, 0.938, 0.6282, 0.9258, 0.7061, 0.939, 0.7861, 0.9507, 0.7971, 0.939, 0.7802, 0.9507, 0.7971, 0.939, 0.7861, 0.9565, 0.87, 0.9604, 0.9153, 0.9819, 0.8651, 0.9565, 0.87, 0.9565, 0.87, 0.938, 0.8718, 0.9604, 0.9153, 0.938, 0.8718, 0.9565, 0.87, 0.939, 0.7861, 0.939, 0.9004, 0.9604, 0.9153, 0.938, 0.8718, 0.939, 0.9004, 0.938, 0.8718, 0.9209, 0.8906, 0.938, 0.8718, 0.939, 0.7861, 0.9229, 0.8627, 0.9229, 0.8627, 0.9209, 0.8906, 0.938, 0.8718, 0.939, 0.7861, 0.939, 0.7802, 0.9248, 0.7775, 0.9248, 0.7775, 0.9229, 0.8627, 0.939, 0.7861, 0.9248, 0.7775, 0.939, 0.7802, 0.9258, 0.7061, 0.9229, 0.8627, 0.9106, 0.8585, 0.9209, 0.8906, 0.9229, 0.8627, 0.9248, 0.7775, 0.9106, 0.8585, 0.9082, 0.8837, 0.9209, 0.8906, 0.9106, 0.8585, 0.915, 0.77, 0.9106, 0.8585, 0.9248, 0.7775, 0.9106, 0.8585, 0.895, 0.8425, 0.9082, 0.8837, 0.8867, 0.8743, 0.9082, 0.8837, 0.895, 0.8425, 0.8867, 0.8743, 0.895, 0.8425, 0.8623, 0.8668, 0.8467, 0.8123, 0.8623, 0.8668, 0.8877, 0.8135, 0.895, 0.8425, 0.8877, 0.8135, 0.8623, 0.8668, 0.8877, 0.8135, 0.895, 0.8425, 0.8916, 0.7916, 0.895, 0.8425, 0.9106, 0.8585, 0.9106, 0.7683, 0.9106, 0.7683, 0.8916, 0.7916, 0.895, 0.8425, 0.915, 0.77, 0.9106, 0.7683, 0.9106, 0.8585, 0.8916, 0.7916, 0.9106, 0.7683, 0.895, 0.7617, 0.895, 0.7617, 0.9106, 0.7683, 0.8896, 0.7273, 0.9004, 0.7129, 0.8896, 0.7273, 0.9106, 0.7683, 0.9106, 0.7683, 0.915, 0.77, 0.9004, 0.7129, 0.8896, 0.7273, 0.9004, 0.7129, 0.8779, 0.6721, 0.915, 0.77, 0.9248, 0.7775, 0.9106, 0.7007, 0.9106, 0.7007, 0.9004, 0.7129, 0.915, 0.77, 0.9258, 0.7061, 0.9106, 0.7007, 0.9248, 0.7775, 0.8872, 0.6538, 0.8779, 0.6721, 0.9004, 0.7129, 0.8779, 0.6721, 0.8872, 0.6538, 0.8594, 0.625, 0.9004, 0.7129, 0.9106, 0.7007, 0.8979, 0.6287, 0.9004, 0.7129, 0.8979, 0.6287, 0.8872, 0.6538, 0.8643, 0.6189, 0.8594, 0.625, 0.8872, 0.6538, 0.8564, 0.6069, 0.8594, 0.625, 0.8643, 0.6189, 0.8872, 0.6538, 0.8857, 0.6226, 0.8643, 0.6189, 0.8979, 0.6287, 0.8857, 0.6226, 0.8872, 0.6538, 0.8657, 0.6082, 0.8564, 0.6069, 0.8643, 0.6189, 0.8657, 0.6082, 0.8643, 0.6189, 0.8857, 0.6226, 0.8647, 0.6003, 0.8564, 0.6069, 0.8657, 0.6082, 0.8647, 0.6003, 0.8657, 0.6082, 0.8818, 0.6162, 0.8857, 0.6226, 0.8818, 0.6162, 0.8657, 0.6082, 0.8818, 0.6162, 0.8857, 0.6226, 0.8691, 0.5491, 0.873, 0.5525, 0.8691, 0.5491, 0.8857, 0.6226, 0.8745, 0.53, 0.8691, 0.5491, 0.873, 0.5525, 0.873, 0.5525, 0.8857, 0.6226, 0.8784, 0.552, 0.873, 0.5525, 0.8784, 0.552, 0.8745, 0.53, 0.8979, 0.6287, 0.8784, 0.552, 0.8857, 0.6226, 0.8823, 0.5435, 0.8745, 0.53, 0.8784, 0.552, 0.8823, 0.5435, 0.8784, 0.552, 0.8975, 0.6267, 0.8979, 0.6287, 0.8975, 0.6267, 0.8784, 0.552, 0.8975, 0.6267, 0.8979, 0.6287, 0.8848, 0.541, 0.8916, 0.5435, 0.8848, 0.541, 0.8979, 0.6287, 0.8911, 0.5227, 0.8848, 0.541, 0.8916, 0.5435, 0.8916, 0.5435, 0.8955, 0.5415, 0.8911, 0.5227, 0.8999, 0.5349, 0.8911, 0.5227, 0.8955, 0.5415, 0.8979, 0.6287, 0.9067, 0.6211, 0.8916, 0.5435, 0.8955, 0.5415, 0.8916, 0.5435, 0.9067, 0.6211, 0.8955, 0.5415, 0.9067, 0.6211, 0.8999, 0.5349, 0.9067, 0.6211, 0.8979, 0.6287, 0.9106, 0.7007, 0.9058, 0.6074, 0.8999, 0.5349, 0.9067, 0.6211, 0.9106, 0.7007, 0.9258, 0.7061, 0.9067, 0.6211, 0.9058, 0.6074, 0.9067, 0.6211, 0.9072, 0.52, 0.9126, 0.5237, 0.9072, 0.52, 0.9067, 0.6211, 0.916, 0.51, 0.9072, 0.52, 0.9126, 0.5237, 0.918, 0.6228, 0.9067, 0.6211, 0.9258, 0.7061, 0.9067, 0.6211, 0.918, 0.6228, 0.9126, 0.5237, 0.916, 0.51, 0.9126, 0.5237, 0.9175, 0.5281, 0.9175, 0.5281, 0.9126, 0.5237, 0.918, 0.6228, 0.9224, 0.5273, 0.916, 0.51, 0.9175, 0.5281, 0.9224, 0.5273, 0.9175, 0.5281, 0.9189, 0.6084, 0.918, 0.6228, 0.9189, 0.6084, 0.9175, 0.5281, 0.9189, 0.6084, 0.918, 0.6228, 0.9272, 0.5295, 0.9297, 0.5354, 0.9272, 0.5295, 0.918, 0.6228, 0.9297, 0.5354, 0.9346, 0.5232, 0.9272, 0.5295, 0.9272, 0.6265, 0.918, 0.6228, 0.9258, 0.7061, 0.918, 0.6228, 0.9272, 0.6265, 0.9297, 0.5354, 0.9272, 0.6265, 0.9258, 0.7061, 0.938, 0.6282, 0.9346, 0.5378, 0.9346, 0.5232, 0.9297, 0.5354, 0.9346, 0.5378, 0.9297, 0.5354, 0.9272, 0.6265, 0.937, 0.5376, 0.9346, 0.5232, 0.9346, 0.5378, 0.9346, 0.5378, 0.9272, 0.6265, 0.937, 0.5376, 0.938, 0.6282, 0.937, 0.5376, 0.9272, 0.6265, 0.937, 0.5376, 0.9414, 0.531, 0.9346, 0.5232, 0.9414, 0.531, 0.937, 0.5376, 0.9463, 0.6047, 0.938, 0.6282, 0.9463, 0.6047, 0.937, 0.5376, 0.9463, 0.6047, 0.938, 0.6282, 0.9546, 0.614, 0.9463, 0.6047, 0.9546, 0.614, 0.9595, 0.5264, 0.9546, 0.614, 0.938, 0.6282, 0.9644, 0.6206, 0.9653, 0.5283, 0.9595, 0.5264, 0.9546, 0.614, 0.9595, 0.5264, 0.9653, 0.5283, 0.9648, 0.5112, 0.9546, 0.614, 0.9644, 0.6206, 0.9692, 0.5256, 0.9746, 0.5286, 0.9692, 0.5256, 0.9644, 0.6206, 0.9746, 0.5286, 0.9741, 0.5103, 0.9692, 0.5256, 1.834, 0.2529, 1.857, 0.3901, 1.758, 0.3022, 1.806, 0.4346, 1.758, 0.3022, 1.857, 0.3901, 1.857, 0.3901, 1.884, 0.4888, 1.806, 0.4346, 1.837, 0.5845, 1.806, 0.4346, 1.884, 0.4888, 1.735, 0.4429, 1.758, 0.3022, 1.806, 0.4346, 1.806, 0.4346, 1.837, 0.5845, 1.735, 0.4429, 1.735, 0.4429, 1.694, 0.4272, 1.758, 0.3022, 1.708, 0.2715, 1.758, 0.3022, 1.694, 0.4272, 1.724, 0.5461, 1.735, 0.4429, 1.837, 0.5845, 1.735, 0.4429, 1.724, 0.5461, 1.694, 0.4272, 1.724, 0.5461, 1.837, 0.5845, 1.754, 0.6814, 1.837, 0.5845, 1.861, 0.6672, 1.754, 0.6814, 1.763, 0.7709, 1.754, 0.6814, 1.861, 0.6672, 1.763, 0.7709, 1.668, 0.8499, 1.754, 0.6814, 1.754, 0.6814, 1.67, 0.7219, 1.724, 0.5461, 1.67, 0.7219, 1.754, 0.6814, 1.668, 0.8499, 1.68, 0.5488, 1.724, 0.5461, 1.67, 0.7219, 1.68, 0.5488, 1.694, 0.4272, 1.724, 0.5461, 1.67, 0.7219, 1.668, 0.8499, 1.601, 0.7246, 1.67, 0.7219, 1.601, 0.7246, 1.68, 0.5488, 1.591, 0.8652, 1.601, 0.7246, 1.668, 0.8499, 1.591, 0.8652, 1.498, 0.8318, 1.601, 0.7246, 1.613, 0.5415, 1.68, 0.5488, 1.601, 0.7246, 1.68, 0.5488, 1.613, 0.5415, 1.694, 0.4272, 1.508, 0.676, 1.601, 0.7246, 1.498, 0.8318, 1.601, 0.7246, 1.508, 0.676, 1.613, 0.5415, 1.508, 0.676, 1.498, 0.8318, 1.415, 0.5916, 1.399, 0.7577, 1.415, 0.5916, 1.498, 0.8318, 1.399, 0.7577, 1.29, 0.6467, 1.415, 0.5916, 1.521, 0.5051, 1.613, 0.5415, 1.508, 0.676, 1.508, 0.676, 1.415, 0.5916, 1.521, 0.5051, 1.605, 0.4321, 1.694, 0.4272, 1.613, 0.5415, 1.521, 0.5051, 1.531, 0.3896, 1.613, 0.5415, 1.605, 0.4321, 1.613, 0.5415, 1.531, 0.3896, 1.431, 0.4531, 1.521, 0.5051, 1.415, 0.5916, 1.521, 0.5051, 1.431, 0.4531, 1.531, 0.3896, 1.694, 0.4272, 1.605, 0.4321, 1.612, 0.3408, 1.605, 0.4321, 1.531, 0.3896, 1.612, 0.3408, 1.694, 0.4272, 1.612, 0.3408, 1.708, 0.2715, 1.664, 0.2339, 1.708, 0.2715, 1.612, 0.3408, 1.311, 0.5256, 1.415, 0.5916, 1.29, 0.6467, 1.415, 0.5916, 1.311, 0.5256, 1.431, 0.4531, 1.29, 0.6467, 1.214, 0.5779, 1.311, 0.5256, 1.612, 0.3408, 1.593, 0.1709, 1.664, 0.2339, 1.638, 0.1914, 1.664, 0.2339, 1.593, 0.1709, 1.638, 0.1914, 1.593, 0.1709, 1.637, 0.1001, 1.637, 0.1001, 1.593, 0.1709, 1.659, 0.02295, 1.585, 0.04297, 1.659, 0.02295, 1.593, 0.1709, 1.593, 0.1709, 1.533, 0.1733, 1.585, 0.04297, 1.593, 0.1709, 1.612, 0.3408, 1.533, 0.1733, 1.533, 0.04297, 1.585, 0.04297, 1.533, 0.1733, 1.533, 0.04297, 1.533, 0.1733, 1.45, 0.04443, 1.535, 0.3032, 1.533, 0.1733, 1.612, 0.3408, 1.535, 0.3032, 1.612, 0.3408, 1.531, 0.3896, 1.453, 0.1577, 1.45, 0.04443, 1.533, 0.1733, 1.45, 0.04443, 1.453, 0.1577, 1.319, 0.0293, 1.382, 0.1445, 1.319, 0.0293, 1.453, 0.1577, 1.535, 0.3032, 1.451, 0.2998, 1.533, 0.1733, 1.531, 0.3896, 1.451, 0.2998, 1.535, 0.3032, 1.453, 0.1577, 1.533, 0.1733, 1.451, 0.2998, 1.451, 0.2998, 1.531, 0.3896, 1.431, 0.4531, 1.382, 0.1445, 1.453, 0.1577, 1.39, 0.2808, 1.451, 0.2998, 1.39, 0.2808, 1.453, 0.1577, 1.39, 0.2808, 1.337, 0.1914, 1.382, 0.1445, 1.431, 0.4531, 1.339, 0.4082, 1.451, 0.2998, 1.39, 0.2808, 1.451, 0.2998, 1.339, 0.4082, 1.339, 0.4082, 1.431, 0.4531, 1.311, 0.5256, 1.39, 0.2808, 1.345, 0.2754, 1.337, 0.1914, 1.39, 0.2808, 1.339, 0.4082, 1.345, 0.2754, 1.345, 0.2754, 1.274, 0.2734, 1.337, 0.1914, 1.345, 0.2754, 1.339, 0.4082, 1.274, 0.2734, 1.275, 0.1885, 1.337, 0.1914, 1.274, 0.2734, 1.311, 0.5256, 1.246, 0.436, 1.339, 0.4082, 1.274, 0.2734, 1.235, 0.2358, 1.275, 0.1885, 1.275, 0.1885, 1.235, 0.2358, 1.254, 0.05664, 1.218, 0.1016, 1.254, 0.05664, 1.235, 0.2358, 1.218, 0.1016, 1.235, 0.2358, 1.167, 0.1235, 1.249, 0.3608, 1.274, 0.2734, 1.339, 0.4082, 1.249, 0.3608, 1.235, 0.2358, 1.274, 0.2734, 1.249, 0.3608, 1.339, 0.4082, 1.246, 0.436, 1.183, 0.2373, 1.167, 0.1235, 1.235, 0.2358, 1.235, 0.2358, 1.249, 0.3608, 1.183, 0.2373, 1.311, 0.5256, 1.229, 0.5122, 1.246, 0.436, 1.229, 0.5122, 1.311, 0.5256, 1.214, 0.5779, 1.246, 0.436, 1.211, 0.3765, 1.249, 0.3608, 1.229, 0.5122, 1.214, 0.5779, 1.182, 0.5115, 1.172, 0.5547, 1.182, 0.5115, 1.214, 0.5779, 1.172, 0.5547, 1.142, 0.5337, 1.182, 0.5115, 1.246, 0.436, 1.218, 0.4321, 1.211, 0.3765, 1.218, 0.4321, 1.246, 0.436, 1.189, 0.4653, 1.229, 0.5122, 1.189, 0.4653, 1.246, 0.436, 1.182, 0.5115, 1.189, 0.4653, 1.229, 0.5122, 1.195, 0.3242, 1.249, 0.3608, 1.211, 0.3765, 1.195, 0.3242, 1.183, 0.2373, 1.249, 0.3608, 1.211, 0.3765, 1.185, 0.3481, 1.195, 0.3242, 1.174, 0.3359, 1.195, 0.3242, 1.185, 0.3481, 1.183, 0.2373, 1.195, 0.3242, 1.174, 0.3359, 1.189, 0.4653, 1.182, 0.5115, 1.155, 0.4849, 1.155, 0.4849, 1.182, 0.5115, 1.142, 0.5337, 1.155, 0.4849, 1.171, 0.4526, 1.189, 0.4653, 1.142, 0.5337, 1.104, 0.4995, 1.155, 0.4849, 1.155, 0.4849, 1.137, 0.4233, 1.171, 0.4526, 1.137, 0.4233, 1.178, 0.4321, 1.171, 0.4526, 1.178, 0.4321, 1.137, 0.4233, 1.178, 0.4062, 1.119, 0.4688, 1.155, 0.4849, 1.104, 0.4995, 1.137, 0.4233, 1.155, 0.4849, 1.119, 0.4688, 1.119, 0.4688, 1.104, 0.4995, 1.086, 0.4399, 1.119, 0.4688, 1.086, 0.4399, 1.137, 0.4233, 1.072, 0.4644, 1.086, 0.4399, 1.104, 0.4995, 1.072, 0.4644, 1.052, 0.4302, 1.086, 0.4399, 1.142, 0.3901, 1.178, 0.4062, 1.137, 0.4233, 1.178, 0.4062, 1.142, 0.3901, 1.172, 0.3848, 1.109, 0.4009, 1.137, 0.4233, 1.086, 0.4399, 1.142, 0.3901, 1.137, 0.4233, 1.109, 0.4009, 1.079, 0.3799, 1.086, 0.4399, 1.052, 0.4302, 1.086, 0.4399, 1.079, 0.3799, 1.109, 0.4009, 1.052, 0.4302, 1.02, 0.375, 1.079, 0.3799, 1.131, 0.3267, 1.142, 0.3901, 1.109, 0.4009, 1.142, 0.3901, 1.131, 0.3267, 1.172, 0.3848, 1.109, 0.4009, 1.079, 0.3799, 1.131, 0.3267, 1.174, 0.3359, 1.172, 0.3848, 1.131, 0.3267, 1.174, 0.3359, 1.131, 0.3267, 1.183, 0.2373, 1.041, 0.3462, 1.079, 0.3799, 1.02, 0.375, 1.123, 0.2441, 1.183, 0.2373, 1.131, 0.3267, 1.183, 0.2373, 1.123, 0.2441, 1.167, 0.1235, 1.094, 0.1465, 1.167, 0.1235, 1.123, 0.2441, 1.089, 0.3242, 1.131, 0.3267, 1.079, 0.3799, 1.131, 0.3267, 1.089, 0.3242, 1.123, 0.2441, 1.079, 0.3799, 1.041, 0.3462, 1.089, 0.3242, 1.094, 0.1465, 1.123, 0.2441, 1.061, 0.1699, 1.061, 0.2954, 1.089, 0.3242, 1.041, 0.3462, 1.087, 0.23, 1.061, 0.1699, 1.123, 0.2441, 1.091, 0.2651, 1.123, 0.2441, 1.089, 0.3242, 1.123, 0.2441, 1.091, 0.2651, 1.087, 0.23, 1.089, 0.3242, 1.061, 0.2954, 1.091, 0.2651, 1.061, 0.1699, 1.087, 0.23, 1.081, 0.231, 1.087, 0.23, 1.091, 0.2651, 1.081, 0.231, 1.074, 0.2163, 1.061, 0.1699, 1.081, 0.231, 1.055, 0.1782, 1.061, 0.1699, 1.074, 0.2163, 1.081, 0.231, 1.091, 0.2651, 1.058, 0.2456, 1.081, 0.231, 1.058, 0.2456, 1.074, 0.2163, 1.058, 0.2456, 1.055, 0.1782, 1.074, 0.2163, 1.058, 0.2456, 1.091, 0.2651, 1.061, 0.2954, 1.041, 0.1909, 1.055, 0.1782, 1.058, 0.2456, 1.041, 0.1909, 1.058, 0.2456, 1.021, 0.2183, 1.061, 0.2954, 1.04, 0.292, 1.058, 0.2456, 1.037, 0.2563, 1.021, 0.2183, 1.058, 0.2456, 1.037, 0.2563, 1.058, 0.2456, 1.04, 0.292, 1.037, 0.2563, 1.021, 0.2832, 1.021, 0.2183, 1.037, 0.2563, 1.04, 0.292, 1.021, 0.2832, 1.005, 0.2666, 1.021, 0.2183, 1.021, 0.2832, 1.021, 0.2832, 1.019, 0.2925, 1.005, 0.2666, 1.019, 0.2925, 1.021, 0.2832, 1.04, 0.292, 1.001, 0.2803, 1.005, 0.2666, 1.019, 0.2925, 1.04, 0.292, 1.061, 0.2954, 1.02, 0.3306, 1.04, 0.292, 1.02, 0.3306, 1.019, 0.2925, 1.019, 0.2925, 1.02, 0.3306, 1.001, 0.2803, 1.041, 0.3462, 1.02, 0.3306, 1.061, 0.2954, 0.9985, 0.3159, 1.001, 0.2803, 1.02, 0.3306, 1.041, 0.3462, 1.02, 0.375, 1.02, 0.3306, 0.9985, 0.3159, 1.02, 0.3306, 1.005, 0.3442, 1.005, 0.3442, 1.02, 0.3306, 1.02, 0.375, 0.834, 0.2529, 0.7583, 0.3022, 0.8579, 0.3901, 0.8062, 0.4346, 0.8579, 0.3901, 0.7583, 0.3022, 0.8579, 0.3901, 0.8062, 0.4346, 0.8838, 0.4888, 0.8369, 0.5845, 0.8838, 0.4888, 0.8062, 0.4346, 0.8062, 0.4346, 0.7583, 0.3022, 0.7358, 0.4429, 0.8062, 0.4346, 0.7358, 0.4429, 0.8369, 0.5845, 0.7358, 0.4429, 0.7583, 0.3022, 0.6943, 0.4272, 0.7085, 0.2715, 0.6943, 0.4272, 0.7583, 0.3022, 0.7241, 0.5461, 0.8369, 0.5845, 0.7358, 0.4429, 0.7358, 0.4429, 0.6943, 0.4272, 0.7241, 0.5461, 0.7539, 0.6814, 0.8369, 0.5845, 0.7241, 0.5461, 0.8369, 0.5845, 0.7539, 0.6814, 0.8618, 0.6672, 0.7627, 0.7709, 0.8618, 0.6672, 0.7539, 0.6814, 0.7627, 0.7709, 0.7539, 0.6814, 0.6685, 0.8499, 0.7539, 0.6814, 0.7241, 0.5461, 0.6704, 0.7219, 0.6704, 0.7219, 0.6685, 0.8499, 0.7539, 0.6814, 0.6802, 0.5488, 0.6704, 0.7219, 0.7241, 0.5461, 0.6802, 0.5488, 0.7241, 0.5461, 0.6943, 0.4272, 0.6704, 0.7219, 0.6011, 0.7246, 0.6685, 0.8499, 0.6704, 0.7219, 0.6802, 0.5488, 0.6011, 0.7246, 0.5913, 0.8652, 0.6685, 0.8499, 0.6011, 0.7246, 0.5913, 0.8652, 0.6011, 0.7246, 0.498, 0.8318, 0.6133, 0.5415, 0.6011, 0.7246, 0.6802, 0.5488, 0.6802, 0.5488, 0.6943, 0.4272, 0.6133, 0.5415, 0.5083, 0.676, 0.498, 0.8318, 0.6011, 0.7246, 0.6011, 0.7246, 0.6133, 0.5415, 0.5083, 0.676, 0.5083, 0.676, 0.4153, 0.5916, 0.498, 0.8318, 0.3994, 0.7577, 0.498, 0.8318, 0.4153, 0.5916, 0.3994, 0.7577, 0.4153, 0.5916, 0.2908, 0.6467, 0.522, 0.5051, 0.5083, 0.676, 0.6133, 0.5415, 0.5083, 0.676, 0.522, 0.5051, 0.4153, 0.5916, 0.3105, 0.5256, 0.2908, 0.6467, 0.4153, 0.5916, 0.2908, 0.6467, 0.3105, 0.5256, 0.2146, 0.5779, 0.4307, 0.4531, 0.4153, 0.5916, 0.522, 0.5051, 0.4153, 0.5916, 0.4307, 0.4531, 0.3105, 0.5256, 0.522, 0.5051, 0.6133, 0.5415, 0.5317, 0.3896, 0.522, 0.5051, 0.5317, 0.3896, 0.4307, 0.4531, 0.6055, 0.4321, 0.6133, 0.5415, 0.6943, 0.4272, 0.6055, 0.4321, 0.5317, 0.3896, 0.6133, 0.5415, 0.6123, 0.3408, 0.6055, 0.4321, 0.6943, 0.4272, 0.6055, 0.4321, 0.6123, 0.3408, 0.5317, 0.3896, 0.6943, 0.4272, 0.7085, 0.2715, 0.6123, 0.3408, 0.6641, 0.2339, 0.6123, 0.3408, 0.7085, 0.2715, 0.5356, 0.3032, 0.5317, 0.3896, 0.6123, 0.3408, 0.6123, 0.3408, 0.6641, 0.2339, 0.5933, 0.1709, 0.6382, 0.1914, 0.5933, 0.1709, 0.6641, 0.2339, 0.6372, 0.1001, 0.5933, 0.1709, 0.6382, 0.1914, 0.6372, 0.1001, 0.6592, 0.02295, 0.5933, 0.1709, 0.585, 0.04297, 0.5933, 0.1709, 0.6592, 0.02295, 0.5933, 0.1709, 0.5332, 0.1733, 0.6123, 0.3408, 0.5933, 0.1709, 0.585, 0.04297, 0.5332, 0.1733, 0.5356, 0.3032, 0.6123, 0.3408, 0.5332, 0.1733, 0.5332, 0.04297, 0.5332, 0.1733, 0.585, 0.04297, 0.5332, 0.04297, 0.4502, 0.04443, 0.5332, 0.1733, 0.5356, 0.3032, 0.4512, 0.2998, 0.5317, 0.3896, 0.5356, 0.3032, 0.5332, 0.1733, 0.4512, 0.2998, 0.4512, 0.2998, 0.4307, 0.4531, 0.5317, 0.3896, 0.4536, 0.1577, 0.5332, 0.1733, 0.4502, 0.04443, 0.4536, 0.1577, 0.4512, 0.2998, 0.5332, 0.1733, 0.3201, 0.0293, 0.3821, 0.1445, 0.4502, 0.04443, 0.4536, 0.1577, 0.4502, 0.04443, 0.3821, 0.1445, 0.3821, 0.1445, 0.3896, 0.2808, 0.4536, 0.1577, 0.4512, 0.2998, 0.4536, 0.1577, 0.3896, 0.2808, 0.3821, 0.1445, 0.3374, 0.1914, 0.3896, 0.2808, 0.4307, 0.4531, 0.4512, 0.2998, 0.3394, 0.4082, 0.3896, 0.2808, 0.3394, 0.4082, 0.4512, 0.2998, 0.3394, 0.4082, 0.3105, 0.5256, 0.4307, 0.4531, 0.3374, 0.1914, 0.3447, 0.2754, 0.3896, 0.2808, 0.3447, 0.2754, 0.3394, 0.4082, 0.3896, 0.2808, 0.3447, 0.2754, 0.3374, 0.1914, 0.2749, 0.2734, 0.3447, 0.2754, 0.2749, 0.2734, 0.3394, 0.4082, 0.2761, 0.1885, 0.2749, 0.2734, 0.3374, 0.1914, 0.3105, 0.5256, 0.3394, 0.4082, 0.2467, 0.436, 0.2761, 0.1885, 0.2362, 0.2358, 0.2749, 0.2734, 0.2761, 0.1885, 0.2539, 0.05664, 0.2362, 0.2358, 0.2184, 0.1016, 0.2362, 0.2358, 0.2539, 0.05664, 0.2184, 0.1016, 0.1676, 0.1235, 0.2362, 0.2358, 0.2496, 0.3608, 0.3394, 0.4082, 0.2749, 0.2734, 0.2749, 0.2734, 0.2362, 0.2358, 0.2496, 0.3608, 0.2496, 0.3608, 0.2467, 0.436, 0.3394, 0.4082, 0.1827, 0.2373, 0.2362, 0.2358, 0.1676, 0.1235, 0.2362, 0.2358, 0.1827, 0.2373, 0.2496, 0.3608, 0.1827, 0.2373, 0.1676, 0.1235, 0.123, 0.2441, 0.09405, 0.1465, 0.123, 0.2441, 0.1676, 0.1235, 0.09405, 0.1465, 0.06146, 0.1699, 0.123, 0.2441, 0.1962, 0.3242, 0.2496, 0.3608, 0.1827, 0.2373, 0.2118, 0.3765, 0.2496, 0.3608, 0.1962, 0.3242, 0.2496, 0.3608, 0.2118, 0.3765, 0.2467, 0.436, 0.1962, 0.3242, 0.1849, 0.3481, 0.2118, 0.3765, 0.2118, 0.3765, 0.2183, 0.4321, 0.2467, 0.436, 0.1849, 0.3481, 0.1962, 0.3242, 0.1746, 0.3359, 0.1746, 0.3359, 0.1962, 0.3242, 0.1827, 0.2373, 0.2183, 0.4321, 0.1901, 0.4653, 0.2467, 0.436, 0.1746, 0.3359, 0.1827, 0.2373, 0.1317, 0.3267, 0.123, 0.2441, 0.1317, 0.3267, 0.1827, 0.2373, 0.1746, 0.3359, 0.1317, 0.3267, 0.1721, 0.3848, 0.2301, 0.5122, 0.2467, 0.436, 0.1901, 0.4653, 0.2467, 0.436, 0.2301, 0.5122, 0.3105, 0.5256, 0.2301, 0.5122, 0.2146, 0.5779, 0.3105, 0.5256, 0.2301, 0.5122, 0.1823, 0.5115, 0.2146, 0.5779, 0.2301, 0.5122, 0.1901, 0.4653, 0.1823, 0.5115, 0.1721, 0.5547, 0.2146, 0.5779, 0.1823, 0.5115, 0.1721, 0.5547, 0.1823, 0.5115, 0.1422, 0.5337, 0.1559, 0.4849, 0.1823, 0.5115, 0.1901, 0.4653, 0.1559, 0.4849, 0.1422, 0.5337, 0.1823, 0.5115, 0.1901, 0.4653, 0.1716, 0.4526, 0.1559, 0.4849, 0.1422, 0.5337, 0.1559, 0.4849, 0.1036, 0.4995, 0.1716, 0.4526, 0.1372, 0.4233, 0.1559, 0.4849, 0.1716, 0.4526, 0.1786, 0.4321, 0.1372, 0.4233, 0.1196, 0.4688, 0.1036, 0.4995, 0.1559, 0.4849, 0.1196, 0.4688, 0.1559, 0.4849, 0.1372, 0.4233, 0.1786, 0.4321, 0.1782, 0.4062, 0.1372, 0.4233, 0.1196, 0.4688, 0.08649, 0.4399, 0.1036, 0.4995, 0.1196, 0.4688, 0.1372, 0.4233, 0.08649, 0.4399, 0.07245, 0.4644, 0.1036, 0.4995, 0.08649, 0.4399, 0.07245, 0.4644, 0.08649, 0.4399, 0.05243, 0.4302, 0.1418, 0.3901, 0.1372, 0.4233, 0.1782, 0.4062, 0.1721, 0.3848, 0.1418, 0.3901, 0.1782, 0.4062, 0.1418, 0.3901, 0.1721, 0.3848, 0.1317, 0.3267, 0.11, 0.4009, 0.1372, 0.4233, 0.1418, 0.3901, 0.11, 0.4009, 0.1418, 0.3901, 0.1317, 0.3267, 0.11, 0.4009, 0.08649, 0.4399, 0.1372, 0.4233, 0.07929, 0.3799, 0.05243, 0.4302, 0.08649, 0.4399, 0.11, 0.4009, 0.07929, 0.3799, 0.08649, 0.4399, 0.11, 0.4009, 0.1317, 0.3267, 0.07929, 0.3799, 0.05243, 0.4302, 0.07929, 0.3799, 0.01976, 0.375, 0.0896, 0.3242, 0.07929, 0.3799, 0.1317, 0.3267, 0.1317, 0.3267, 0.123, 0.2441, 0.0896, 0.3242, 0.04187, 0.3462, 0.01976, 0.375, 0.07929, 0.3799, 0.07929, 0.3799, 0.0896, 0.3242, 0.04187, 0.3462, 0.04187, 0.3462, 0.02031, 0.3306, 0.01976, 0.375, 0.00531, 0.3442, 0.01976, 0.375, 0.02031, 0.3306, 0.00531, 0.3442, 0.02031, 0.3306, -0.00106, 0.3159, -0.00106, 0.3159, 0.02031, 0.3306, 0.001943, 0.2803, 0.06085, 0.2954, 0.04187, 0.3462, 0.0896, 0.3242, 0.04187, 0.3462, 0.06085, 0.2954, 0.02031, 0.3306, 0.01903, 0.2925, 0.001943, 0.2803, 0.02031, 0.3306, 0.001943, 0.2803, 0.01903, 0.2925, 0.005497, 0.2666, 0.01903, 0.2925, 0.02031, 0.3306, 0.04007, 0.292, 0.04007, 0.292, 0.02031, 0.3306, 0.06085, 0.2954, 0.02078, 0.2832, 0.005497, 0.2666, 0.01903, 0.2925, 0.01903, 0.2925, 0.04007, 0.292, 0.02078, 0.2832, 0.005497, 0.2666, 0.02078, 0.2832, 0.02173, 0.2183, 0.03754, 0.2563, 0.02078, 0.2832, 0.04007, 0.292, 0.03754, 0.2563, 0.02173, 0.2183, 0.02078, 0.2832, 0.03754, 0.2563, 0.04007, 0.292, 0.05792, 0.2456, 0.03754, 0.2563, 0.05792, 0.2456, 0.02173, 0.2183, 0.06085, 0.2954, 0.05792, 0.2456, 0.04007, 0.292, 0.04178, 0.1909, 0.02173, 0.2183, 0.05792, 0.2456, 0.05792, 0.2456, 0.05514, 0.1782, 0.04178, 0.1909, 0.0896, 0.3242, 0.09094, 0.2651, 0.06085, 0.2954, 0.05792, 0.2456, 0.06085, 0.2954, 0.09094, 0.2651, 0.09094, 0.2651, 0.0896, 0.3242, 0.123, 0.2441, 0.07477, 0.2163, 0.05514, 0.1782, 0.05792, 0.2456, 0.05514, 0.1782, 0.07477, 0.2163, 0.06146, 0.1699, 0.08118, 0.231, 0.07477, 0.2163, 0.05792, 0.2456, 0.07477, 0.2163, 0.08118, 0.231, 0.06146, 0.1699, 0.05792, 0.2456, 0.09094, 0.2651, 0.08118, 0.231, 0.08765, 0.23, 0.123, 0.2441, 0.06146, 0.1699, 0.08118, 0.231, 0.08765, 0.23, 0.06146, 0.1699, 0.08765, 0.23, 0.09094, 0.2651, 0.123, 0.2441, 0.08118, 0.231, 0.09094, 0.2651, 0.08765, 0.23, 1.009, 0.9194, 1.197, 0.9219, 1.046, 0.9765, 1.009, 0.9194, 1.035, 0.8005, 1.197, 0.9219, 1.203, 0.986, 1.046, 0.9765, 1.197, 0.9219, 1.211, 0.8278, 1.197, 0.9219, 1.035, 0.8005, 1.197, 0.9219, 1.386, 0.9352, 1.203, 0.986, 1.197, 0.9219, 1.211, 0.8278, 1.386, 0.9352, 1.386, 0.9828, 1.203, 0.986, 1.386, 0.9352, 1.394, 0.8696, 1.386, 0.9352, 1.211, 0.8278, 1.386, 0.9828, 1.386, 0.9352, 1.716, 0.9783, 1.394, 0.8696, 1.72, 0.9075, 1.386, 0.9352, 1.714, 0.9495, 1.716, 0.9783, 1.386, 0.9352, 1.714, 0.9495, 1.386, 0.9352, 1.72, 0.9075, 1.716, 0.9783, 1.714, 0.9495, 1.838, 0.9757, 1.72, 0.9075, 1.845, 0.926, 1.714, 0.9495, 1.829, 0.9512, 1.838, 0.9757, 1.714, 0.9495, 1.829, 0.9512, 1.714, 0.9495, 1.845, 0.926, 1.838, 0.9757, 1.829, 0.9512, 1.989, 0.973, 1.989, 0.973, 1.829, 0.9512, 1.845, 0.926, 0.009705, 0.9194, 0.04663, 0.9765, 0.1979, 0.9219, 0.009705, 0.9194, 0.1979, 0.9219, 0.03595, 0.8005, 0.204, 0.986, 0.1979, 0.9219, 0.04663, 0.9765, 0.2113, 0.8278, 0.03595, 0.8005, 0.1979, 0.9219, 0.1979, 0.9219, 0.204, 0.986, 0.3862, 0.9352, 0.1979, 0.9219, 0.3862, 0.9352, 0.2113, 0.8278, 0.3865, 0.9828, 0.3862, 0.9352, 0.204, 0.986, 0.3936, 0.8696, 0.2113, 0.8278, 0.3862, 0.9352, 0.3865, 0.9828, 0.7163, 0.9783, 0.3862, 0.9352, 0.3936, 0.8696, 0.3862, 0.9352, 0.7197, 0.9075, 0.7144, 0.9495, 0.3862, 0.9352, 0.7163, 0.9783, 0.7144, 0.9495, 0.7197, 0.9075, 0.3862, 0.9352, 0.7163, 0.9783, 0.8379, 0.9757, 0.7144, 0.9495, 0.7197, 0.9075, 0.7144, 0.9495, 0.8452, 0.926, 0.8296, 0.9512, 0.7144, 0.9495, 0.8379, 0.9757, 0.8296, 0.9512, 0.8452, 0.926, 0.7144, 0.9495, 0.9897, 0.973, 0.8296, 0.9512, 0.8379, 0.9757, 0.8452, 0.926, 0.8296, 0.9512, 0.9897, 0.973, 1.018, 0.6479, 1.005, 0.5447, 1.046, 0.5488, 1.046, 0.5488, 1.005, 0.5447, 1.051, 0.5049, 1.056, 0.561, 1.018, 0.6479, 1.046, 0.5488, 1.046, 0.5488, 1.051, 0.5049, 1.056, 0.561, 1.085, 0.4976, 1.056, 0.561, 1.051, 0.5049, 1.018, 0.6479, 1.056, 0.561, 1.025, 0.6599, 1.056, 0.561, 1.085, 0.4976, 1.058, 0.5728, 1.058, 0.5728, 1.025, 0.6599, 1.056, 0.561, 1.1, 0.5398, 1.058, 0.5728, 1.085, 0.4976, 1.058, 0.5728, 1.1, 0.5398, 1.108, 0.613, 1.108, 0.613, 1.025, 0.6599, 1.058, 0.5728, 1.1, 0.5398, 1.127, 0.5605, 1.108, 0.613, 1.149, 0.5906, 1.108, 0.613, 1.127, 0.5605, 1.149, 0.5906, 1.152, 0.6487, 1.108, 0.613, 1.152, 0.6487, 1.149, 0.5906, 1.176, 0.6543, 1.152, 0.6487, 1.176, 0.6543, 1.161, 0.6848, 1.12, 0.686, 1.108, 0.613, 1.152, 0.6487, 1.152, 0.6487, 1.161, 0.6848, 1.12, 0.686, 1.025, 0.6599, 1.108, 0.613, 1.058, 0.7046, 1.124, 0.7036, 1.12, 0.686, 1.161, 0.6848, 1.161, 0.6848, 1.119, 0.7644, 1.124, 0.7036, 1.12, 0.686, 1.097, 0.7061, 1.108, 0.613, 1.12, 0.686, 1.124, 0.7036, 1.097, 0.7061, 1.058, 0.7046, 1.108, 0.613, 1.097, 0.7061, 1.102, 0.7227, 1.124, 0.7036, 1.119, 0.7644, 1.102, 0.7227, 1.097, 0.7061, 1.124, 0.7036, 1.119, 0.7644, 1.063, 0.7919, 1.102, 0.7227, 1.058, 0.7046, 1.097, 0.7061, 1.063, 0.7097, 1.102, 0.7227, 1.063, 0.7097, 1.097, 0.7061, 1.058, 0.7046, 1.063, 0.7097, 1.025, 0.6599, 1.063, 0.7097, 1.102, 0.7227, 1.063, 0.7919, 1.021, 0.7004, 1.025, 0.6599, 1.063, 0.7097, 1.063, 0.7097, 1.063, 0.7919, 1.021, 0.7004, 0.05136, 0.5049, 0.005505, 0.5447, 0.04614, 0.5488, 0.04614, 0.5488, 0.005505, 0.5447, 0.01775, 0.6479, 0.04614, 0.5488, 0.05615, 0.561, 0.05136, 0.5049, 0.04614, 0.5488, 0.01775, 0.6479, 0.05615, 0.561, 0.08521, 0.4976, 0.05136, 0.5049, 0.05615, 0.561, 0.01775, 0.6479, 0.02574, 0.6599, 0.05615, 0.561, 0.05615, 0.561, 0.05853, 0.5728, 0.08521, 0.4976, 0.05853, 0.5728, 0.05615, 0.561, 0.02574, 0.6599, 0.1005, 0.5398, 0.08521, 0.4976, 0.05853, 0.5728, 0.1093, 0.613, 0.1005, 0.5398, 0.05853, 0.5728, 0.05853, 0.5728, 0.02574, 0.6599, 0.1093, 0.613, 0.1093, 0.613, 0.1273, 0.5605, 0.1005, 0.5398, 0.1273, 0.5605, 0.1093, 0.613, 0.1495, 0.5906, 0.1093, 0.613, 0.1532, 0.6487, 0.1495, 0.5906, 0.1759, 0.6543, 0.1495, 0.5906, 0.1532, 0.6487, 0.1615, 0.6848, 0.1759, 0.6543, 0.1532, 0.6487, 0.1532, 0.6487, 0.1093, 0.613, 0.1203, 0.686, 0.1532, 0.6487, 0.1203, 0.686, 0.1615, 0.6848, 0.05856, 0.7046, 0.1093, 0.613, 0.02574, 0.6599, 0.1241, 0.7036, 0.1615, 0.6848, 0.1203, 0.686, 0.1615, 0.6848, 0.1241, 0.7036, 0.1192, 0.7644, 0.1203, 0.686, 0.1093, 0.613, 0.09729, 0.7061, 0.1203, 0.686, 0.09729, 0.7061, 0.1241, 0.7036, 0.05856, 0.7046, 0.09729, 0.7061, 0.1093, 0.613, 0.1017, 0.7227, 0.1192, 0.7644, 0.1241, 0.7036, 0.1017, 0.7227, 0.1241, 0.7036, 0.09729, 0.7061, 0.1192, 0.7644, 0.1017, 0.7227, 0.06409, 0.7919, 0.05856, 0.7046, 0.06348, 0.7097, 0.09729, 0.7061, 0.1017, 0.7227, 0.09729, 0.7061, 0.06348, 0.7097, 0.06348, 0.7097, 0.06409, 0.7919, 0.1017, 0.7227, 0.05856, 0.7046, 0.02574, 0.6599, 0.06348, 0.7097, 0.02164, 0.7004, 0.06409, 0.7919, 0.06348, 0.7097, 0.02164, 0.7004, 0.06348, 0.7097, 0.02574, 0.6599])
me_rat.materials.append(mat_default_obj)
me_rat.use_remesh_fix_poles = True
me_rat.use_remesh_preserve_attributes = False
me_rat.update()
arm_armature = bpy.data.armatures.new('Armature')  # bones are not reproduced

# ---- objects
ob_rat = bpy.data.objects.new('rat', me_rat)
ob_armature = bpy.data.objects.new('Armature', arm_armature)

# ---- transforms, parenting, visibility, modifiers, constraints
ob_rat.parent = ob_armature
ob_rat.matrix_parent_inverse = Matrix(((1.0, -0.0, 0.0, 15.97), (-0.0, 1.0, -0.0, 1.258), (-0.0, 0.0, 1.0, -10.02), (-0.0, 0.0, -0.0, 1.0)))
ob_rat.location = (0.0, 0.0, 0.0)
ob_rat.rotation_euler = (1.571, -0.0, 0.0)
ob_rat.scale = (0.5, 0.5, 0.5)
_vg = ob_rat.vertex_groups.new(name='ButtBone')
for _i, _w in zip([120, 121, 131, 132, 181, 191, 222, 223, 224, 225, 226, 228, 229, 230, 231, 232, 233, 234, 235, 236, 237, 238, 317, 318, 319, 321, 322, 323, 324, 325, 326], [0.07177, 0.3808, 0.0006856, 0.07874, 0.08215, 0.003565, 0.626, 0.5723, 0.119, 0.8305, 0.04317, 0.1734, 0.8641, 0.1753, 0.9092, 0.7837, 0.698, 0.09619, 0.1387, 0.2519, 0.006274, 0.01655, 0.5826, 0.8487, 0.05516, 0.1835, 0.8731, 0.7079, 0.09653, 0.1335, 0.01174]): _vg.add([_i], _w, 'REPLACE')
_vg = ob_rat.vertex_groups.new(name='BackBone')
for _i, _w in zip([50, 72, 128, 131, 132, 188, 191, 232, 233, 235, 236, 237, 238, 239, 240, 241, 242, 243, 244, 245, 246, 247, 248, 249, 250, 251, 252, 253, 254, 255, 256, 257, 258, 259, 262, 266, 268, 273, 323, 325, 326, 327, 328, 329, 330, 331, 332, 333, 334, 335, 336, 337, 338, 339, 340, 341, 342, 344, 346, 352, 357, 412, 413, 415, 420, 423, 424], [0.1149, 0.09141, 0.05165, 0.05533, 0.007851, 0.05171, 0.05776, 0.03687, 0.01035, 0.1244, 0.2552, 0.8869, 0.1008, 0.8422, 0.9182, 0.9689, 0.9284, 0.7135, 0.1468, 0.6113, 0.7525, 0.1381, 0.7991, 0.04132, 0.1944, 0.2318, 0.5114, 0.4986, 0.5274, 0.5504, 0.5107, 0.5743, 0.1466, 0.2467, 0.07492, 0.007636, 0.06528, 0.02283, 0.005942, 0.1178, 0.09354, 0.8413, 0.9104, 0.7112, 0.766, 0.7464, 0.6097, 0.1404, 0.1337, 0.5501, 0.1953, 0.5143, 0.5742, 0.5257, 0.1526, 0.2512, 0.001035, 0.08846, 0.02185, 0.04239, 0.08437, 0.004293, 0.01198, 0.009997, 0.009354, 0.0005381, 0.01209]): _vg.add([_i], _w, 'REPLACE')
_vg = ob_rat.vertex_groups.new(name='HeadBone')
for _i, _w in zip([44, 46, 79, 242, 248, 249, 259, 261, 262, 263, 264, 265, 266, 267, 268, 269, 270, 271, 272, 273, 274, 275, 276, 277, 278, 279, 280, 281, 282, 283, 284, 285, 286, 287, 288, 289, 290, 291, 292, 293, 294, 295, 296, 297, 298, 299, 300, 301, 302, 303, 304, 305, 306, 307, 308, 309, 310, 311, 312, 313, 314, 315, 316, 330, 341, 343, 344, 345, 346, 347, 348, 349, 350, 351, 352, 353, 354, 355, 356, 357, 358, 359, 360, 361, 362, 363, 364, 365, 366, 367, 368, 369, 370, 371, 372, 373, 374, 375, 376, 377, 378, 379, 380, 381, 399, 400, 401, 402, 403, 404, 405, 406, 407, 408, 409, 410, 411, 412, 413, 414, 415, 416, 417, 418, 419, 420, 421, 422, 423, 424], [0.0592, 0.01663, 0.01321, 0.0329, 0.0521, 0.9167, 0.0005771, 0.05627, 0.2666, 0.221, 0.2434, 0.767, 0.1799, 0.7653, 0.8157, 0.6898, 0.9566, 0.9665, 0.9842, 0.6255, 0.9079, 0.7533, 0.842, 0.8798, 0.9789, 0.945, 0.9948, 0.9839, 0.9318, 0.9328, 0.9924, 0.9978, 0.9977, 0.9989, 0.9746, 0.9288, 0.9919, 0.9985, 0.9998, 0.9676, 0.9997, 0.9465, 0.9581, 0.9927, 0.9868, 0.9965, 0.9768, 0.9816, 0.9815, 0.9834, 0.9887, 0.9931, 0.9926, 0.9966, 0.9984, 0.9971, 0.9993, 0.9991, 0.9995, 0.9993, 1.0, 0.9997, 0.9998, 0.06029, 0.008754, 0.05822, 0.289, 0.2181, 0.1933, 0.7442, 0.9349, 0.7214, 0.6496, 0.8049, 0.6067, 0.8467, 0.8716, 0.9497, 0.895, 0.7663, 0.937, 0.964, 0.9158, 0.9683, 0.8985, 0.9858, 0.8982, 0.9955, 0.9545, 0.9823, 0.9948, 0.9852, 0.9981, 0.9995, 0.9928, 0.9988, 0.9964, 0.9984, 0.9955, 0.9903, 0.9745, 0.9797, 0.9763, 0.9708, 0.7564, 0.8258, 0.8452, 0.7651, 0.8455, 0.897, 0.876, 0.8118, 0.7493, 0.7842, 0.7704, 0.748, 0.7362, 0.7942, 0.7261, 0.8124, 0.7341, 0.8121, 0.8543, 0.838, 0.7621, 0.7161, 0.7381, 0.7299, 0.7086, 0.704]): _vg.add([_i], _w, 'REPLACE')
_vg = ob_rat.vertex_groups.new(name='RightFrontFromHeadToShoulderBone')
for _i, _w in zip([43, 44, 46, 50, 72, 76, 79, 254, 263, 264, 265, 267, 328, 330, 331, 332, 335, 337, 338, 339, 340, 341, 342, 343, 344, 345, 346, 347, 348, 349, 350, 351, 352, 353, 354, 355, 356, 357, 358, 359, 360, 362, 364, 366, 412, 413, 414, 415, 416, 417, 418, 419, 420, 421, 422, 423, 424], [0.3813, 0.3808, 0.01533, 0.0609, 0.07995, 0.06829, 0.156, 0.01666, 0.06501, 0.4252, 0.1228, 0.03254, 0.02269, 0.1464, 0.1243, 0.0129, 0.01827, 0.003845, 0.126, 0.06668, 0.3874, 0.5957, 0.4703, 0.7307, 0.5982, 0.5605, 0.7088, 0.1717, 0.0329, 0.2254, 0.2971, 0.1579, 0.3274, 0.1201, 0.09605, 0.02412, 0.084, 0.1373, 0.02931, 0.0006473, 0.06488, 0.08072, 0.08154, 0.02055, 0.1655, 0.226, 0.1509, 0.2192, 0.1519, 0.1194, 0.131, 0.1981, 0.2356, 0.2191, 0.2252, 0.2438, 0.2459]): _vg.add([_i], _w, 'REPLACE')
_vg = ob_rat.vertex_groups.new(name='RightFrontFromShoulderToPawBone')
for _i, _w in zip([43, 44, 50, 61, 62, 67, 68, 70, 71, 72, 73, 74, 75, 76, 78, 79, 80, 81, 82, 83, 253, 254, 256, 264, 265, 331, 332, 335, 337, 338, 339, 340, 341, 342, 343, 345, 346, 347, 349], [0.2711, 0.2536, 0.05586, 0.008805, 0.006765, 0.4876, 0.446, 0.971, 0.9359, 0.7575, 0.007274, 0.4535, 0.9821, 0.9101, 0.9502, 0.7835, 0.05332, 0.02125, 0.9118, 0.09022, 0.05586, 0.1732, 0.05137, 0.1132, 0.01839, 0.05665, 0.02509, 0.0545, 0.07061, 0.1779, 0.2245, 0.4226, 0.1142, 0.4958, 0.1885, 0.1806, 0.05639, 0.05644, 0.01198]): _vg.add([_i], _w, 'REPLACE')
_vg = ob_rat.vertex_groups.new(name='RightFrontPowBone')
for _i, _w in zip([52, 53, 54, 55, 56, 57, 58, 59, 60, 61, 62, 63, 64, 65, 66, 67, 68, 69, 71, 73, 74, 77, 78, 80, 81, 82, 83, 84, 85, 86, 87, 88, 89, 90, 91, 92, 93, 94, 95, 96, 97, 98, 99, 100, 101], [0.9999, 0.9999, 0.9999, 0.9972, 0.9995, 1.0, 1.0, 1.0, 0.9999, 0.9706, 0.9715, 0.9961, 0.997, 0.997, 0.997, 0.5122, 0.5534, 0.9969, 0.009376, 0.9714, 0.5464, 1.001, 0.01788, 0.9465, 0.9635, 0.05126, 0.9083, 0.9899, 0.998, 0.9975, 0.997, 0.997, 0.9986, 0.9999, 0.9997, 0.9999, 1.0, 0.9999, 1.0, 0.9992, 0.9993, 0.9992, 0.9998, 0.9992, 0.9991]): _vg.add([_i], _w, 'REPLACE')
_vg = ob_rat.vertex_groups.new(name='LeftFrontFromHeadToShoulderBone')
for _i, _w in zip([44, 46, 48, 50, 240, 245, 246, 248, 255, 256, 257, 258, 259, 260, 261, 262, 263, 264, 265, 266, 267, 268, 269, 270, 273, 274, 275, 276, 277, 279, 282, 283, 289, 399, 400, 401, 402, 403, 404, 405, 406, 407, 408, 409, 410, 411], [0.00631, 0.136, 0.05851, 0.04431, 0.0156, 0.01142, 0.1229, 0.1268, 0.01586, 0.05656, 0.1232, 0.3907, 0.6104, 0.4739, 0.7285, 0.6386, 0.5141, 0.09535, 0.02898, 0.7318, 0.1278, 0.1098, 0.2671, 0.0007326, 0.322, 0.07013, 0.1942, 0.1253, 0.08933, 0.03553, 0.05498, 0.05389, 0.056, 0.2071, 0.1447, 0.1283, 0.1995, 0.1286, 0.08574, 0.09867, 0.1592, 0.2138, 0.1832, 0.1956, 0.2152, 0.2252]): _vg.add([_i], _w, 'REPLACE')
_vg = ob_rat.vertex_groups.new(name='LeftFrontFromShoulderToPawBone')
for _i, _w in zip([7, 8, 27, 36, 40, 41, 42, 43, 44, 45, 46, 47, 48, 49, 50, 51, 72, 245, 246, 250, 252, 253, 254, 255, 256, 257, 258, 259, 260, 261, 263, 264, 265, 266, 267, 275, 339], [0.448, 0.4446, 0.1083, 0.01282, 0.01206, 0.07597, 0.9411, 0.3054, 0.2617, 0.9094, 0.7719, 0.9442, 0.9138, 0.9814, 0.6912, 0.9692, 0.03763, 0.03112, 0.05653, 0.005447, 0.08311, 0.05192, 0.1323, 0.06032, 0.2837, 0.1883, 0.4239, 0.108, 0.4962, 0.1842, 0.1763, 0.115, 0.01785, 0.04809, 0.05226, 0.001033, 0.05239]): _vg.add([_i], _w, 'REPLACE')
_vg = ob_rat.vertex_groups.new(name='LeftFrontPowBone')
for _i, _w in zip([0, 1, 2, 3, 4, 5, 6, 7, 8, 9, 10, 11, 12, 13, 14, 15, 16, 17, 18, 19, 20, 21, 22, 23, 24, 25, 26, 27, 28, 29, 30, 31, 32, 33, 34, 35, 36, 37, 38, 39, 40, 41, 42, 45, 47], [0.9977, 0.9977, 0.9977, 0.9972, 0.9984, 0.9771, 0.978, 0.5518, 0.5549, 0.9998, 1.0, 1.0, 1.0, 1.0, 1.0, 1.0, 1.0, 0.9989, 0.9954, 0.9997, 0.9997, 0.9997, 0.9997, 0.9997, 0.9997, 0.9999, 0.9992, 0.8915, 1.0, 1.0, 0.9999, 1.0, 1.0, 0.9992, 0.9985, 0.9978, 0.9684, 0.9977, 0.9979, 0.9937, 0.9681, 0.9228, 0.006267, 0.0533, 0.0255]): _vg.add([_i], _w, 'REPLACE')
_vg = ob_rat.vertex_groups.new(name='RightBackFromBackToThighBone')
for _i, _w in zip([181, 184, 188, 191, 231, 232, 235, 236, 237, 251, 253, 317, 319, 320, 321, 322, 323, 324, 325, 326, 327, 329, 331, 332, 333, 334, 335, 336, 337, 338, 339], [0.04786, 0.03632, 0.07883, 0.07101, 0.005964, 0.08304, 0.02012, 0.2463, 0.03121, 0.08247, 0.05674, 0.09521, 0.473, 0.501, 0.6878, 0.09017, 0.2293, 0.8104, 0.7086, 0.8285, 0.1098, 0.1979, 0.03862, 0.2214, 0.7001, 0.5681, 0.2035, 0.2695, 0.1185, 0.05812, 0.02847]): _vg.add([_i], _w, 'REPLACE')
_vg = ob_rat.vertex_groups.new(name='RightBackFromThightBone')
for _i, _w in zip([121, 131, 132, 180, 181, 182, 183, 184, 185, 187, 188, 189, 190, 191, 192, 222, 250, 251, 252, 253, 317, 319, 320, 321, 324, 326, 332, 333, 334, 335, 336, 337, 338, 339], [0.2292, 0.08884, 0.2674, 0.884, 0.8206, 0.9712, 0.9756, 0.9023, 0.9621, 0.871, 0.628, 0.05165, 0.8305, 0.4572, 0.01812, 0.07094, 0.002286, 0.1326, 0.00262, 0.06935, 0.2045, 0.4609, 0.4926, 0.1149, 0.07277, 0.01719, 0.06407, 0.1175, 0.2402, 0.09201, 0.2806, 0.1108, 0.0004653, 0.01245]): _vg.add([_i], _w, 'REPLACE')
_vg = ob_rat.vertex_groups.new(name='RightBackPriorToPawBone')
for _i, _w in zip([132, 173, 174, 175, 176, 177, 179, 180, 184, 185, 186, 187, 188, 189, 190, 191, 192, 251, 336, 337], [0.06727, 0.003957, 0.03427, 0.5177, 0.5337, 0.5251, 0.5394, 0.02531, 0.02073, 0.02392, 0.9311, 0.08797, 0.19, 0.8793, 0.1003, 0.1758, 0.8909, 0.03899, 0.109, 0.0331]): _vg.add([_i], _w, 'REPLACE')
_vg = ob_rat.vertex_groups.new(name='RightBackPawBone')
for _i, _w in zip([163, 164, 165, 166, 167, 168, 169, 170, 171, 172, 173, 174, 175, 176, 177, 178, 179, 186, 189, 192, 193, 194, 195, 196, 197, 198, 199, 200, 201, 202, 203, 204, 205, 206, 207, 208, 209, 210, 211, 212, 213, 214, 215, 216, 217, 218, 219, 220, 221], [0.9986, 0.9986, 0.9986, 0.9986, 0.9995, 0.9984, 0.9983, 0.9984, 0.9953, 0.999, 0.9727, 0.9564, 0.4796, 0.4643, 0.4643, 0.9827, 0.4588, 0.0441, 0.06656, 0.07216, 0.9796, 0.9988, 0.9967, 1.0, 0.9983, 0.9988, 0.9984, 0.9986, 0.9986, 1.0, 1.0, 1.0, 1.0, 1.0, 1.0, 0.9999, 1.0, 1.0, 1.0, 0.9998, 1.0, 1.0, 0.9999, 0.9998, 0.9998, 0.9998, 0.9993, 0.9998, 0.9998]): _vg.add([_i], _w, 'REPLACE')
_vg = ob_rat.vertex_groups.new(name='LeftBackFromBackToThighBone')
for _i, _w in zip([120, 121, 124, 128, 131, 132, 191, 222, 223, 226, 227, 228, 229, 231, 232, 233, 234, 235, 236, 237, 238, 239, 243, 244, 245, 246, 247, 250, 251, 252, 253, 254, 255, 256, 257, 325, 336, 337], [0.04544, 0.0485, 0.05152, 0.09165, 0.1287, 0.1815, 0.07239, 0.006921, 0.09871, 0.4776, 0.5014, 0.7004, 0.09644, 0.008853, 0.08334, 0.235, 0.8076, 0.6943, 0.2455, 0.03055, 0.815, 0.1084, 0.1958, 0.6887, 0.2216, 0.03598, 0.5627, 0.3014, 0.2484, 0.1425, 0.1145, 0.01618, 0.2094, 0.03718, 0.05926, 0.01661, 0.05685, 0.04647]): _vg.add([_i], _w, 'REPLACE')
_vg = ob_rat.vertex_groups.new(name='LeftBackFromThightBone')
for _i, _w in zip([119, 120, 121, 122, 123, 124, 125, 126, 127, 128, 129, 130, 131, 132, 133, 191, 222, 223, 226, 227, 228, 234, 238, 244, 245, 247, 250, 251, 252, 253, 255, 256, 336, 337], [0.9101, 0.8424, 0.2355, 0.9648, 0.9703, 0.8688, 0.9062, 0.01257, 0.5841, 0.5642, 0.03939, 0.8383, 0.4519, 0.2716, 0.03974, 0.09398, 0.07313, 0.2112, 0.4666, 0.4902, 0.112, 0.07391, 0.02188, 0.1192, 0.06281, 0.2366, 0.2587, 0.1274, 0.1022, 0.0658, 0.08855, 0.002739, 0.002125, 0.0008386]): _vg.add([_i], _w, 'REPLACE')
_vg = ob_rat.vertex_groups.new(name='LeftBackPriorToPawBone')
for _i, _w in zip([112, 114, 115, 116, 118, 119, 124, 125, 126, 127, 128, 129, 130, 131, 132, 133, 191, 247, 250, 251, 252, 253], [0.006478, 0.1727, 0.501, 0.488, 0.5164, 0.008125, 0.05696, 0.08442, 0.8299, 0.3572, 0.2481, 0.3469, 0.09798, 0.1966, 0.07337, 0.7186, 0.002987, 0.003751, 0.1337, 0.05297, 0.05059, 0.008929]): _vg.add([_i], _w, 'REPLACE')
_vg = ob_rat.vertex_groups.new(name='LeftBackPawBone')
for _i, _w in zip([102, 103, 104, 105, 106, 107, 108, 109, 110, 111, 112, 113, 114, 115, 116, 117, 118, 126, 127, 129, 133, 134, 135, 136, 137, 138, 139, 140, 141, 142, 143, 144, 145, 146, 147, 148, 149, 150, 151, 152, 153, 154, 155, 156, 157, 158, 159, 160, 161, 162], [0.9997, 0.9997, 0.9997, 0.9996, 0.9999, 0.9996, 0.9996, 0.9996, 0.9984, 0.9981, 0.9712, 0.9746, 0.8216, 0.4965, 0.5027, 0.9781, 0.4812, 0.1385, 0.01813, 0.6065, 0.2339, 0.997, 1.002, 0.9994, 1.0, 0.9996, 0.9997, 0.9996, 0.9997, 0.9997, 1.0, 1.0, 1.0, 1.0, 1.0, 1.0, 0.9999, 0.9994, 0.9994, 0.9994, 0.9994, 0.9994, 0.9994, 0.9993, 0.9992, 0.9992, 0.9992, 0.9986, 0.9992, 0.9992]): _vg.add([_i], _w, 'REPLACE')
_vg = ob_rat.vertex_groups.new(name='TailBone1')
for _i, _w in zip([121, 222, 223, 224, 225, 230, 317, 318, 382, 383, 384, 395], [0.03751, 0.1707, 0.09061, 0.8693, 0.15, 0.8207, 0.08728, 0.1343, 1.0, 0.9923, 0.9878, 1.0]): _vg.add([_i], _w, 'REPLACE')
_vg = ob_rat.vertex_groups.new(name='TailBone2')
for _i, _w in zip([385, 386, 387, 396], [0.9963, 0.9963, 0.9959, 0.9964]): _vg.add([_i], _w, 'REPLACE')
_vg = ob_rat.vertex_groups.new(name='TailBone3')
_vg = ob_rat.vertex_groups.new(name='TailBone4')
for _i, _w in zip([388, 389, 390, 397], [0.9972, 0.9984, 0.9958, 0.9976]): _vg.add([_i], _w, 'REPLACE')
_vg = ob_rat.vertex_groups.new(name='TailBone5')
for _i, _w in zip([391, 392, 393, 394, 398], [1.002, 1.004, 0.981, 1.038, 0.9887]): _vg.add([_i], _w, 'REPLACE')
_m = ob_rat.modifiers.new('Armature', 'ARMATURE')
_m.object = ob_armature
ob_armature.location = (-15.97, -1.258, 10.02)
ob_armature.show_in_front = True

# ---- collection membership
col_collection.objects.link(ob_rat)
col_collection.objects.link(ob_armature)

# ---- scene / render settings (as saved in the file)
scene.frame_start = 1; scene.frame_end = 250; scene.frame_set(1)
scene.render.engine = 'BLENDER_EEVEE_NEXT'
scene.cycles.sampling_pattern = 'TABULATED_SOBOL'
scene.cycles.use_light_tree = False
scene.view_settings.view_transform = 'Filmic'
bpy.context.view_layer.update()

# ---- added for rendering (the .blend has no active camera and no usable light): camera, sun
cam_auto = bpy.data.cameras.new('AutoCamera')
cam_auto.lens = 50.0
cam_auto.sensor_width = 36.0
cam_auto.clip_end = 1208.01
ob_auto_camera = bpy.data.objects.new('AutoCamera', cam_auto)
scene.collection.objects.link(ob_auto_camera)
ob_auto_camera.location = (48.62, -82.488, 65.034)
ob_auto_camera.rotation_euler = (1.09748, -7.21219e-08, 0.694738)
scene.camera = ob_auto_camera
light_auto_sun = bpy.data.lights.new('AutoSun', 'SUN')
light_auto_sun.energy = 3.0
light_auto_sun.angle = 0.0523599
ob_auto_sun = bpy.data.objects.new('AutoSun', light_auto_sun)
scene.collection.objects.link(ob_auto_sun)
ob_auto_sun.rotation_euler = (0.872665, 0.174533, 0.523599)
bpy.context.view_layer.update()
